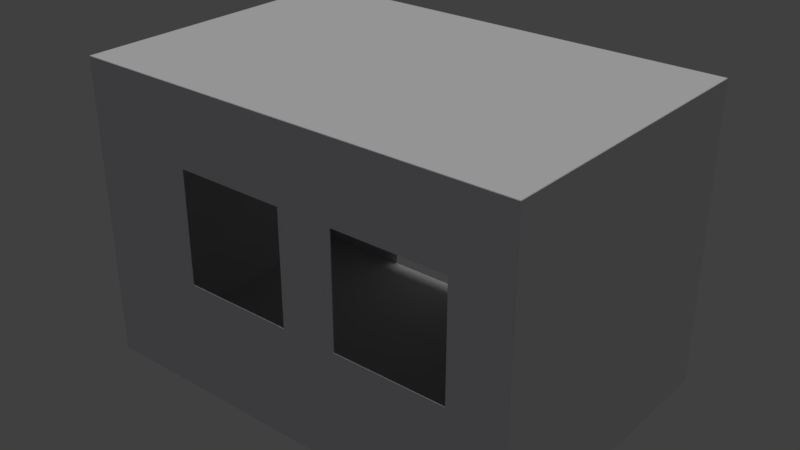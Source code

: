 # Source: LaborBoden-Wand.blend  (saved by Blender 2.77.0; exported with 4.5.12 LTS)
import bpy
from mathutils import Matrix  # noqa: F401  (used for matrix-valued properties, if any)

bpy.ops.wm.read_factory_settings(use_empty=True)
scene = bpy.context.scene
scene.name = 'Scene'

# ---- collections
col_collection_1 = bpy.data.collections.new('Collection 1'); scene.collection.children.link(col_collection_1)

# ---- materials (node trees are filled in below, after node groups)
mat_material = bpy.data.materials.new('Material')
mat_material.alpha_threshold = 0.0
mat_material.use_transparent_shadow = False
mat_material.roughness = 0.5
mat_material_001 = bpy.data.materials.new('Material.001')
mat_material_001.alpha_threshold = 0.0
mat_material_001.use_transparent_shadow = False
mat_material_001.diffuse_color = (0.7501, 0.7471, 0.8, 1.0)
mat_material_001.roughness = 0.5
mat_tiledfloormaterial = bpy.data.materials.new('TiledFloorMaterial')
mat_tiledfloormaterial.alpha_threshold = 0.0
mat_tiledfloormaterial.use_transparent_shadow = False
mat_tiledfloormaterial.roughness = 0.5

# ---- material node trees

# ---- world
world_world = bpy.data.worlds.new('World'); scene.world = world_world
world_world.color = (0.05088, 0.05088, 0.05088)
world_world.use_sun_shadow = False
world_world.sun_shadow_jitter_overblur = 0.0
world_world.cycles.sampling_method = 'MANUAL'

# ---- lights
light_sun = bpy.data.lights.new('Sun', 'SUN')
light_sun.transmission_factor = 0.0
light_sun.angle = 0.1993
light_sun.energy = 1.0
light_sun.shadow_buffer_clip_start = 0.5
light_sun.shadow_soft_size = 0.1
light_sun.shadow_cascade_max_distance = 1000.0

# ---- meshes
me_cube_006 = bpy.data.meshes.new('Cube.006')
me_cube_006.from_pydata([(-1.0, -1.0, -1.0), (-1.0, -1.0, 1.0), (-1.0, 1.0, -1.0), (-1.0, 1.0, 1.0), (1.0, -1.0, -1.0), (1.0, -1.0, 1.0), (1.0, 1.0, -1.0), (1.0, 1.0, 1.0)], [], [(1, 3, 2, 0), (3, 7, 6, 2), (7, 5, 4, 6), (5, 1, 0, 4), (0, 2, 6, 4), (5, 7, 3, 1)])
me_cube_006.use_remesh_preserve_volume = False
me_cube_006.use_remesh_preserve_attributes = False
me_cube_006.use_mirror_vertex_groups = False
me_cube_006.update()
me_cube_005 = bpy.data.meshes.new('Cube.005')
me_cube_005.from_pydata([(-1.0, -1.0, -1.0), (-1.0, -1.0, 1.0), (-1.0, 1.0, -1.0), (-1.0, 1.0, 1.0), (1.0, -1.0, -1.0), (1.0, -1.0, 1.0), (1.0, 1.0, -1.0), (1.0, 1.0, 1.0)], [], [(1, 3, 2, 0), (3, 7, 6, 2), (7, 5, 4, 6), (5, 1, 0, 4), (0, 2, 6, 4), (5, 7, 3, 1)])
_uv = me_cube_005.uv_layers.new(name='UVMap')
_uv.uv.foreach_set('vector', [0.3333, 0.3333, 0.3333, 3.974e-08, 0.6667, 0.0, 0.6667, 0.3333, 3.974e-08, 0.6667, 0.0, 0.3333, 0.3333, 0.3333, 0.3333, 0.6667, 1.291e-07, 0.3333, 0.0, 8.941e-08, 0.3333, 0.0, 0.3333, 0.3333, 0.3333, 0.3333, 0.6667, 0.3333, 0.6667, 0.6667, 0.3333, 0.6667, 1.0, 0.0, 1.0, 0.3333, 0.6667, 0.3333, 0.6667, 2.98e-08, 0.0, 0.6667, 0.3333, 0.6667, 0.3333, 1.0, 4.967e-08, 1.0])
me_cube_005.use_remesh_preserve_volume = False
me_cube_005.use_remesh_preserve_attributes = False
me_cube_005.use_mirror_vertex_groups = False
me_cube_005.update()
me_cube_004 = bpy.data.meshes.new('Cube.004')
me_cube_004.from_pydata([(-1.0, -1.0, -1.0), (-1.0, -1.0, 1.0), (-1.0, 1.0, -1.0), (-1.0, 1.0, 1.0), (1.0, -1.0, -1.0), (1.0, -1.0, 1.0), (1.0, 1.0, -1.0), (1.0, 1.0, 1.0)], [], [(1, 3, 2, 0), (3, 7, 6, 2), (7, 5, 4, 6), (5, 1, 0, 4), (0, 2, 6, 4), (5, 7, 3, 1)])
_uv = me_cube_004.uv_layers.new(name='UVMap')
_uv.uv.foreach_set('vector', [0.3333, 0.3333, 0.3333, 3.974e-08, 0.6667, 0.0, 0.6667, 0.3333, 3.974e-08, 0.6667, 0.0, 0.3333, 0.3333, 0.3333, 0.3333, 0.6667, 1.291e-07, 0.3333, 0.0, 8.941e-08, 0.3333, 0.0, 0.3333, 0.3333, 0.3333, 0.3333, 0.6667, 0.3333, 0.6667, 0.6667, 0.3333, 0.6667, 1.0, 0.0, 1.0, 0.3333, 0.6667, 0.3333, 0.6667, 2.98e-08, 0.0, 0.6667, 0.3333, 0.6667, 0.3333, 1.0, 4.967e-08, 1.0])
me_cube_004.use_remesh_preserve_volume = False
me_cube_004.use_remesh_preserve_attributes = False
me_cube_004.use_mirror_vertex_groups = False
me_cube_004.update()
me_cube_003 = bpy.data.meshes.new('Cube.003')
me_cube_003.from_pydata([(-1.0, -1.0, -1.0), (-1.0, -1.0, 1.0), (-1.0, 1.0, -1.0), (-1.0, 1.0, 1.0), (1.0, -1.0, -1.0), (1.0, -1.0, 1.0), (1.0, 1.0, -1.0), (1.0, 1.0, 1.0), (-1.0, -1.0, -0.6667), (-1.0, -1.0, -0.3333), (-1.0, -1.0, 2.98e-08), (-1.0, -1.0, 0.3333), (-1.0, -1.0, 0.6667), (-1.0, -0.6667, 1.0), (-1.0, -0.3333, 1.0), (-1.0, 2.98e-08, 1.0), (-1.0, 0.3333, 1.0), (-1.0, 0.6667, 1.0), (-1.0, 1.0, 0.6667), (-1.0, 1.0, 0.3333), (-1.0, 1.0, -2.98e-08), (-1.0, 1.0, -0.3333), (-1.0, 1.0, -0.6667), (-1.0, 0.6667, -1.0), (-1.0, 0.3333, -1.0), (-1.0, -2.98e-08, -1.0), (-1.0, -0.3333, -1.0), (-1.0, -0.6667, -1.0), (-0.6667, 1.0, 1.0), (-0.3333, 1.0, 1.0), (2.98e-08, 1.0, 1.0), (0.3333, 1.0, 1.0), (0.6667, 1.0, 1.0), (1.0, 1.0, 0.6667), (1.0, 1.0, 0.3333), (1.0, 1.0, -2.98e-08), (1.0, 1.0, -0.3333), (1.0, 1.0, -0.6667), (0.6667, 1.0, -1.0), (0.3333, 1.0, -1.0), (-2.98e-08, 1.0, -1.0), (-0.3333, 1.0, -1.0), (-0.6667, 1.0, -1.0), (1.0, 0.6667, 1.0), (1.0, 0.3333, 1.0), (1.0, -2.98e-08, 1.0), (1.0, -0.3333, 1.0), (1.0, -0.6667, 1.0), (1.0, -1.0, 0.6667), (1.0, -1.0, 0.3333), (1.0, -1.0, -2.98e-08), (1.0, -1.0, -0.3333), (1.0, -1.0, -0.6667), (1.0, -0.6667, -1.0), (1.0, -0.3333, -1.0), (1.0, 2.98e-08, -1.0), (1.0, 0.3333, -1.0), (1.0, 0.6667, -1.0), (0.6667, -1.0, 1.0), (0.3333, -1.0, 1.0), (-2.98e-08, -1.0, 1.0), (-0.3333, -1.0, 1.0), (-0.5756, -1.0, 1.0), (-0.5756, -1.0, -1.0), (-0.3333, -1.0, -1.0), (2.98e-08, -1.0, -1.0), (0.3333, -1.0, -1.0), (0.6667, -1.0, -1.0), (0.6667, -0.6667, 1.0), (0.3333, -0.6667, 1.0), (-2.98e-08, -0.6667, 1.0), (-0.5756, -0.6667, 1.0), (0.6667, -0.3333, 1.0), (0.3333, -0.3333, 1.0), (-2.98e-08, -0.3333, 1.0), (-0.5756, -0.3333, 1.0), (0.6667, -1.987e-08, 1.0), (0.3333, -9.934e-09, 1.0), (-2.98e-08, 8.882e-16, 1.0), (-0.5756, 1.987e-08, 1.0), (0.6667, 0.3333, 1.0), (0.3333, 0.3333, 1.0), (-2.98e-08, 0.3333, 1.0), (-0.3333, 0.3333, 1.0), (-0.5756, 0.3333, 1.0), (0.6667, 0.6667, 1.0), (0.3333, 0.6667, 1.0), (-2.98e-08, 0.6667, 1.0), (-0.3333, 0.6667, 1.0), (-0.6667, 0.6667, 1.0), (-0.5756, -0.6667, -1.0), (2.98e-08, -0.6667, -1.0), (0.3333, -0.6667, -1.0), (0.6667, -0.6667, -1.0), (-0.5756, -0.3333, -1.0), (2.98e-08, -0.3333, -1.0), (0.3333, -0.3333, -1.0), (0.6667, -0.3333, -1.0), (-0.5756, -1.987e-08, -1.0), (2.98e-08, 8.882e-16, -1.0), (0.3333, 9.934e-09, -1.0), (0.6667, 1.987e-08, -1.0), (-0.5756, 0.3333, -1.0), (-0.3333, 0.3333, -1.0), (2.98e-08, 0.3333, -1.0), (0.3333, 0.3333, -1.0), (0.6667, 0.3333, -1.0), (-0.6667, 0.6667, -1.0), (-0.3333, 0.6667, -1.0), (2.98e-08, 0.6667, -1.0), (0.3333, 0.6667, -1.0), (0.6667, 0.6667, -1.0), (0.6667, -1.0, 0.6667), (0.6667, -1.0, 0.3333), (0.6667, -1.0, -2.98e-08), (0.6667, -1.0, -0.3333), (0.6667, -1.0, -0.6667), (0.3333, -1.0, 0.6667), (0.3333, -1.0, 0.3333), (0.3333, -1.0, -2.98e-08), (0.3333, -1.0, -0.3333), (0.3333, -1.0, -0.6667), (-1.987e-08, -1.0, 0.6667), (-9.934e-09, -1.0, 0.3333), (8.882e-16, -1.0, -2.98e-08), (9.934e-09, -1.0, -0.3333), (1.987e-08, -1.0, -0.6667), (-0.3333, -1.0, 0.6667), (-0.3333, -1.0, 0.3333), (-0.3333, -1.0, -2.98e-08), (-0.3333, -1.0, -0.3333), (-0.3333, -1.0, -0.6667), (-0.5756, -1.0, 0.6667), (-0.5756, -1.0, 0.3333), (-0.5756, -1.0, -2.98e-08), (-0.5756, -1.0, -0.3333), (-0.5756, -1.0, -0.6667), (1.0, 0.6667, 0.6667), (1.0, 0.6667, 0.3333), (1.0, 0.6667, -2.98e-08), (1.0, 0.6667, -0.3333), (1.0, 0.6667, -0.6667), (1.0, 0.3333, 0.6667), (1.0, 0.3333, 0.3333), (1.0, 0.3333, -2.98e-08), (1.0, 0.3333, -0.3333), (1.0, 0.3333, -0.6667), (1.0, -1.987e-08, 0.6667), (1.0, -9.934e-09, 0.3333), (1.0, 8.882e-16, -2.98e-08), (1.0, 9.934e-09, -0.3333), (1.0, 1.987e-08, -0.6667), (1.0, -0.3333, 0.6667), (1.0, -0.3333, 0.3333), (1.0, -0.3333, -2.98e-08), (1.0, -0.3333, -0.3333), (1.0, -0.3333, -0.6667), (1.0, -0.6667, 0.6667), (1.0, -0.6667, 0.3333), (1.0, -0.6667, -2.98e-08), (1.0, -0.6667, -0.3333), (1.0, -0.6667, -0.6667), (-0.6667, 1.0, 0.6667), (-0.6667, 1.0, 0.3333), (-0.6667, 1.0, -2.98e-08), (-0.6667, 1.0, -0.3333), (-0.6667, 1.0, -0.6667), (-0.3333, 1.0, 0.6667), (-0.3333, 1.0, 0.3333), (-0.3333, 1.0, -2.98e-08), (-0.3333, 1.0, -0.3333), (-0.3333, 1.0, -0.6667), (1.987e-08, 1.0, 0.6667), (9.934e-09, 1.0, 0.3333), (-8.882e-16, 1.0, -2.98e-08), (-9.934e-09, 1.0, -0.3333), (-1.987e-08, 1.0, -0.6667), (0.3333, 1.0, 0.6667), (0.3333, 1.0, 0.3333), (0.3333, 1.0, -2.98e-08), (0.3333, 1.0, -0.3333), (0.3333, 1.0, -0.6667), (0.6667, 1.0, 0.6667), (0.6667, 1.0, 0.3333), (0.6667, 1.0, -2.98e-08), (0.6667, 1.0, -0.3333), (0.6667, 1.0, -0.6667), (-1.0, -0.6667, 0.6667), (-1.0, -0.6667, 0.3333), (-1.0, -0.6667, -2.98e-08), (-1.0, -0.6667, -0.3333), (-1.0, -0.6667, -0.6667), (-1.0, -0.3333, 0.6667), (-1.0, -0.3333, 0.3333), (-1.0, -0.3333, -2.98e-08), (-1.0, -0.3333, -0.3333), (-1.0, -0.3333, -0.6667), (-1.0, 1.987e-08, 0.6667), (-1.0, 9.934e-09, 0.3333), (-1.0, -8.882e-16, -2.98e-08), (-1.0, -9.934e-09, -0.3333), (-1.0, -1.987e-08, -0.6667), (-1.0, 0.3333, 0.6667), (-1.0, 0.3333, 0.3333), (-1.0, 0.3333, -2.98e-08), (-1.0, 0.3333, -0.3333), (-1.0, 0.3333, -0.6667), (-1.0, 0.6667, 0.6667), (-1.0, 0.6667, 0.3333), (-1.0, 0.6667, -2.98e-08), (-1.0, 0.6667, -0.3333), (-1.0, 0.6667, -0.6667)], [], [(211, 22, 2, 23), (186, 37, 6, 38), (161, 52, 4, 53), (136, 8, 0, 63), (111, 38, 6, 57), (89, 28, 3, 17), (62, 71, 13, 1), (71, 75, 14, 13), (75, 79, 15, 14), (79, 84, 16, 15), (84, 89, 17, 16), (5, 47, 68, 58), (58, 68, 69, 59), (59, 69, 70, 60), (94, 75, 71, 90), (90, 71, 62, 132, 133, 134, 135, 136, 63), (47, 46, 72, 68), (68, 72, 73, 69), (69, 73, 74, 70), (70, 91, 65, 126, 125, 124, 123, 122, 60), (91, 70, 74, 95), (46, 45, 76, 72), (72, 76, 77, 73), (73, 77, 78, 74), (95, 74, 78, 99), (99, 78, 82, 104), (45, 44, 80, 76), (76, 80, 81, 77), (77, 81, 82, 78), (82, 83, 103, 104), (83, 84, 102, 103), (44, 43, 85, 80), (80, 85, 86, 81), (81, 86, 87, 82), (82, 87, 88, 83), (83, 88, 89, 84), (43, 7, 32, 85), (85, 32, 31, 86), (86, 31, 30, 87), (87, 30, 29, 88), (88, 29, 28, 89), (67, 93, 53, 4), (93, 97, 54, 53), (97, 101, 55, 54), (101, 106, 56, 55), (106, 111, 57, 56), (0, 27, 90, 63), (65, 91, 92, 66), (66, 92, 93, 67), (27, 26, 94, 90), (91, 95, 96, 92), (92, 96, 97, 93), (26, 25, 98, 94), (95, 99, 100, 96), (96, 100, 101, 97), (25, 24, 102, 98), (98, 102, 84, 79), (98, 79, 75, 94), (99, 104, 105, 100), (100, 105, 106, 101), (24, 23, 107, 102), (102, 107, 108, 103), (103, 108, 109, 104), (104, 109, 110, 105), (105, 110, 111, 106), (23, 2, 42, 107), (107, 42, 41, 108), (108, 41, 40, 109), (109, 40, 39, 110), (110, 39, 38, 111), (52, 116, 67, 4), (116, 121, 66, 67), (121, 126, 65, 66), (126, 131, 64, 65), (131, 136, 63, 64), (5, 58, 112, 48), (48, 112, 113, 49), (49, 113, 114, 50), (50, 114, 115, 51), (51, 115, 116, 52), (58, 59, 117, 112), (112, 117, 118, 113), (113, 118, 119, 114), (114, 119, 120, 115), (115, 120, 121, 116), (59, 60, 122, 117), (117, 122, 123, 118), (118, 123, 124, 119), (119, 124, 125, 120), (120, 125, 126, 121), (60, 61, 127, 122), (122, 127, 128, 123), (123, 128, 129, 124), (124, 129, 130, 125), (125, 130, 131, 126), (61, 62, 132, 127), (127, 132, 133, 128), (128, 133, 134, 129), (129, 134, 135, 130), (130, 135, 136, 131), (62, 1, 12, 132), (132, 12, 11, 133), (133, 11, 10, 134), (134, 10, 9, 135), (135, 9, 8, 136), (37, 141, 57, 6), (141, 146, 56, 57), (146, 151, 55, 56), (151, 156, 54, 55), (156, 161, 53, 54), (7, 43, 137, 33), (33, 137, 138, 34), (34, 138, 139, 35), (35, 139, 140, 36), (36, 140, 141, 37), (43, 44, 142, 137), (137, 142, 143, 138), (138, 143, 144, 139), (139, 144, 145, 140), (140, 145, 146, 141), (44, 45, 147, 142), (142, 147, 148, 143), (143, 148, 149, 144), (144, 149, 150, 145), (145, 150, 151, 146), (45, 46, 152, 147), (147, 152, 153, 148), (148, 153, 154, 149), (149, 154, 155, 150), (150, 155, 156, 151), (46, 47, 157, 152), (152, 157, 158, 153), (153, 158, 159, 154), (154, 159, 160, 155), (155, 160, 161, 156), (47, 5, 48, 157), (157, 48, 49, 158), (158, 49, 50, 159), (159, 50, 51, 160), (160, 51, 52, 161), (22, 166, 42, 2), (166, 171, 41, 42), (171, 176, 40, 41), (176, 181, 39, 40), (181, 186, 38, 39), (3, 28, 162, 18), (18, 162, 163, 19), (19, 163, 164, 20), (20, 164, 165, 21), (21, 165, 166, 22), (28, 29, 167, 162), (162, 167, 168, 163), (163, 168, 169, 164), (164, 169, 170, 165), (165, 170, 171, 166), (29, 30, 172, 167), (167, 172, 173, 168), (168, 173, 174, 169), (169, 174, 175, 170), (170, 175, 176, 171), (30, 31, 177, 172), (172, 177, 178, 173), (173, 178, 179, 174), (174, 179, 180, 175), (175, 180, 181, 176), (31, 32, 182, 177), (177, 182, 183, 178), (178, 183, 184, 179), (179, 184, 185, 180), (180, 185, 186, 181), (32, 7, 33, 182), (182, 33, 34, 183), (183, 34, 35, 184), (184, 35, 36, 185), (185, 36, 37, 186), (8, 191, 27, 0), (191, 196, 26, 27), (196, 201, 25, 26), (201, 206, 24, 25), (206, 211, 23, 24), (1, 13, 187, 12), (12, 187, 188, 11), (11, 188, 189, 10), (10, 189, 190, 9), (9, 190, 191, 8), (13, 14, 192, 187), (187, 192, 193, 188), (188, 193, 194, 189), (189, 194, 195, 190), (190, 195, 196, 191), (14, 15, 197, 192), (192, 197, 198, 193), (193, 198, 199, 194), (194, 199, 200, 195), (195, 200, 201, 196), (15, 16, 202, 197), (197, 202, 203, 198), (198, 203, 204, 199), (199, 204, 205, 200), (200, 205, 206, 201), (16, 17, 207, 202), (202, 207, 208, 203), (203, 208, 209, 204), (204, 209, 210, 205), (205, 210, 211, 206), (17, 3, 18, 207), (207, 18, 19, 208), (208, 19, 20, 209), (209, 20, 21, 210), (210, 21, 22, 211)])
_uv = me_cube_003.uv_layers.new(name='UVMap')
_uv.uv.foreach_set('vector', [0.6111, 0.05556, 0.6111, 1.987e-08, 0.6667, 0.0, 0.6667, 0.05556, 0.2778, 0.3889, 0.2778, 0.3333, 0.3333, 0.3333, 0.3333, 0.3889, 0.05556, 0.05556, 3.974e-08, 0.05556, 0.0, 6.954e-08, 0.05556, 3.974e-08, 0.5959, 0.6111, 0.6667, 0.6111, 0.6667, 0.6667, 0.5959, 0.6667, 0.7222, 0.05556, 0.6667, 0.05556, 0.6667, 4.967e-08, 0.7222, 2.98e-08, 0.2778, 0.9444, 0.3333, 0.9444, 0.3333, 1.0, 0.2778, 1.0, 2.98e-08, 0.9293, 0.05556, 0.9293, 0.05556, 1.0, 4.967e-08, 1.0, 0.05556, 0.9293, 0.1111, 0.9293, 0.1111, 1.0, 0.05556, 1.0, 0.1111, 0.9293, 0.1667, 0.9293, 0.1667, 1.0, 0.1111, 1.0, 0.1667, 0.9293, 0.2222, 0.9293, 0.2222, 1.0, 0.1667, 1.0, 0.2222, 0.9293, 0.2778, 0.9444, 0.2778, 1.0, 0.2222, 1.0, 0.0, 0.6667, 0.05556, 0.6667, 0.05556, 0.7222, 1.987e-08, 0.7222, 1.987e-08, 0.7222, 0.05556, 0.7222, 0.05556, 0.7778, 1.987e-08, 0.7778, 1.987e-08, 0.7778, 0.05556, 0.7778, 0.05556, 0.8333, 1.987e-08, 0.8333, 0.7778, 0.3333, 0.7778, 0.6667, 0.7222, 0.6667, 0.7222, 0.3333, 0.7222, 0.3333, 0.7222, 0.6667, 0.6667, 0.6667, 0.6667, 0.6111, 0.6667, 0.5556, 0.6667, 0.5, 0.6667, 0.4444, 0.6667, 0.3889, 0.6667, 0.3333, 0.05556, 0.6667, 0.1111, 0.6667, 0.1111, 0.7222, 0.05556, 0.7222, 0.05556, 0.7222, 0.1111, 0.7222, 0.1111, 0.7778, 0.05556, 0.7778, 0.05556, 0.7778, 0.1111, 0.7778, 0.1111, 0.8333, 0.05556, 0.8333, 0.3889, 0.6667, 0.3889, 1.0, 0.3333, 1.0, 0.3333, 0.9444, 0.3333, 0.8889, 0.3333, 0.8333, 0.3333, 0.7778, 0.3333, 0.7222, 0.3333, 0.6667, 0.3889, 1.0, 0.3889, 0.6667, 0.4444, 0.6667, 0.4444, 1.0, 0.1111, 0.6667, 0.1667, 0.6667, 0.1667, 0.7222, 0.1111, 0.7222, 0.1111, 0.7222, 0.1667, 0.7222, 0.1667, 0.7778, 0.1111, 0.7778, 0.1111, 0.7778, 0.1667, 0.7778, 0.1667, 0.8333, 0.1111, 0.8333, 0.4444, 1.0, 0.4444, 0.6667, 0.5, 0.6667, 0.5, 1.0, 0.5, 1.0, 0.5, 0.6667, 0.5556, 0.6667, 0.5556, 1.0, 0.1667, 0.6667, 0.2222, 0.6667, 0.2222, 0.7222, 0.1667, 0.7222, 0.1667, 0.7222, 0.2222, 0.7222, 0.2222, 0.7778, 0.1667, 0.7778, 0.1667, 0.7778, 0.2222, 0.7778, 0.2222, 0.8333, 0.1667, 0.8333, 0.8889, 0.3333, 0.9444, 0.3333, 0.9444, 0.6667, 0.8889, 0.6667, 0.9444, 0.3333, 0.9848, 0.3333, 0.9848, 0.6667, 0.9444, 0.6667, 0.2222, 0.6667, 0.2778, 0.6667, 0.2778, 0.7222, 0.2222, 0.7222, 0.2222, 0.7222, 0.2778, 0.7222, 0.2778, 0.7778, 0.2222, 0.7778, 0.2222, 0.7778, 0.2778, 0.7778, 0.2778, 0.8333, 0.2222, 0.8333, 0.2222, 0.8333, 0.2778, 0.8333, 0.2778, 0.8889, 0.2222, 0.8889, 0.2222, 0.8889, 0.2778, 0.8889, 0.2778, 0.9444, 0.2222, 0.9293, 0.2778, 0.6667, 0.3333, 0.6667, 0.3333, 0.7222, 0.2778, 0.7222, 0.2778, 0.7222, 0.3333, 0.7222, 0.3333, 0.7778, 0.2778, 0.7778, 0.2778, 0.7778, 0.3333, 0.7778, 0.3333, 0.8333, 0.2778, 0.8333, 0.2778, 0.8333, 0.3333, 0.8333, 0.3333, 0.8889, 0.2778, 0.8889, 0.2778, 0.8889, 0.3333, 0.8889, 0.3333, 0.9444, 0.2778, 0.9444, 1.0, 0.05556, 0.9444, 0.05556, 0.9444, 1.987e-08, 1.0, 0.0, 0.9444, 0.05556, 0.8889, 0.05556, 0.8889, 1.987e-08, 0.9444, 1.987e-08, 0.8889, 0.05556, 0.8333, 0.05556, 0.8333, 1.987e-08, 0.8889, 1.987e-08, 0.8333, 0.05556, 0.7778, 0.05556, 0.7778, 1.987e-08, 0.8333, 1.987e-08, 0.7778, 0.05556, 0.7222, 0.05556, 0.7222, 2.98e-08, 0.7778, 1.987e-08, 1.0, 0.3333, 0.9444, 0.3333, 0.9444, 0.2626, 1.0, 0.2626, 1.0, 0.1667, 0.9444, 0.1667, 0.9444, 0.1111, 1.0, 0.1111, 1.0, 0.1111, 0.9444, 0.1111, 0.9444, 0.05556, 1.0, 0.05556, 0.9444, 0.3333, 0.8889, 0.3333, 0.8889, 0.2626, 0.9444, 0.2626, 0.9444, 0.1667, 0.8889, 0.1667, 0.8889, 0.1111, 0.9444, 0.1111, 0.9444, 0.1111, 0.8889, 0.1111, 0.8889, 0.05556, 0.9444, 0.05556, 0.8889, 0.3333, 0.8333, 0.3333, 0.8333, 0.2626, 0.8889, 0.2626, 0.8889, 0.1667, 0.8333, 0.1667, 0.8333, 0.1111, 0.8889, 0.1111, 0.8889, 0.1111, 0.8333, 0.1111, 0.8333, 0.05556, 0.8889, 0.05556, 0.8333, 0.3333, 0.7778, 0.3333, 0.7778, 0.2626, 0.8333, 0.2626, 0.8333, 0.3333, 0.8889, 0.3333, 0.8889, 0.6667, 0.8333, 0.6667, 0.8333, 0.3333, 0.8333, 0.6667, 0.7778, 0.6667, 0.7778, 0.3333, 0.8333, 0.1667, 0.7778, 0.1667, 0.7778, 0.1111, 0.8333, 0.1111, 0.8333, 0.1111, 0.7778, 0.1111, 0.7778, 0.05556, 0.8333, 0.05556, 0.7778, 0.3333, 0.7222, 0.3333, 0.7222, 0.2778, 0.7778, 0.2626, 0.7778, 0.2626, 0.7222, 0.2778, 0.7222, 0.2222, 0.7778, 0.2222, 0.7778, 0.2222, 0.7222, 0.2222, 0.7222, 0.1667, 0.7778, 0.1667, 0.7778, 0.1667, 0.7222, 0.1667, 0.7222, 0.1111, 0.7778, 0.1111, 0.7778, 0.1111, 0.7222, 0.1111, 0.7222, 0.05556, 0.7778, 0.05556, 0.7222, 0.3333, 0.6667, 0.3333, 0.6667, 0.2778, 0.7222, 0.2778, 0.7222, 0.2778, 0.6667, 0.2778, 0.6667, 0.2222, 0.7222, 0.2222, 0.7222, 0.2222, 0.6667, 0.2222, 0.6667, 0.1667, 0.7222, 0.1667, 0.7222, 0.1667, 0.6667, 0.1667, 0.6667, 0.1111, 0.7222, 0.1111, 0.7222, 0.1111, 0.6667, 0.1111, 0.6667, 0.05556, 0.7222, 0.05556, 0.3333, 0.6111, 0.3889, 0.6111, 0.3889, 0.6667, 0.3333, 0.6667, 0.3889, 0.6111, 0.4444, 0.6111, 0.4444, 0.6667, 0.3889, 0.6667, 0.4444, 0.6111, 0.5, 0.6111, 0.5, 0.6667, 0.4444, 0.6667, 0.5, 0.6111, 0.5556, 0.6111, 0.5556, 0.6667, 0.5, 0.6667, 0.5556, 0.6111, 0.5959, 0.6111, 0.5959, 0.6667, 0.5556, 0.6667, 0.3333, 0.3333, 0.3889, 0.3333, 0.3889, 0.3889, 0.3333, 0.3889, 0.3333, 0.3889, 0.3889, 0.3889, 0.3889, 0.4444, 0.3333, 0.4444, 0.3333, 0.4444, 0.3889, 0.4444, 0.3889, 0.5, 0.3333, 0.5, 0.3333, 0.5, 0.3889, 0.5, 0.3889, 0.5556, 0.3333, 0.5556, 0.3333, 0.5556, 0.3889, 0.5556, 0.3889, 0.6111, 0.3333, 0.6111, 0.3889, 0.3333, 0.4444, 0.3333, 0.4444, 0.3889, 0.3889, 0.3889, 0.3889, 0.3889, 0.4444, 0.3889, 0.4444, 0.4444, 0.3889, 0.4444, 0.3889, 0.4444, 0.4444, 0.4444, 0.4444, 0.5, 0.3889, 0.5, 0.3889, 0.5, 0.4444, 0.5, 0.4444, 0.5556, 0.3889, 0.5556, 0.3889, 0.5556, 0.4444, 0.5556, 0.4444, 0.6111, 0.3889, 0.6111, 0.4444, 0.3333, 0.5, 0.3333, 0.5, 0.3889, 0.4444, 0.3889, 0.4444, 0.3889, 0.5, 0.3889, 0.5, 0.4444, 0.4444, 0.4444, 0.4444, 0.4444, 0.5, 0.4444, 0.5, 0.5, 0.4444, 0.5, 0.4444, 0.5, 0.5, 0.5, 0.5, 0.5556, 0.4444, 0.5556, 0.4444, 0.5556, 0.5, 0.5556, 0.5, 0.6111, 0.4444, 0.6111, 0.5, 0.3333, 0.5556, 0.3333, 0.5556, 0.3889, 0.5, 0.3889, 0.5, 0.3889, 0.5556, 0.3889, 0.5556, 0.4444, 0.5, 0.4444, 0.5, 0.4444, 0.5556, 0.4444, 0.5556, 0.5, 0.5, 0.5, 0.5, 0.5, 0.5556, 0.5, 0.5556, 0.5556, 0.5, 0.5556, 0.5, 0.5556, 0.5556, 0.5556, 0.5556, 0.6111, 0.5, 0.6111, 0.5556, 0.3333, 0.5959, 0.3333, 0.5959, 0.3889, 0.5556, 0.3889, 0.5556, 0.3889, 0.5959, 0.3889, 0.5959, 0.4444, 0.5556, 0.4444, 0.5556, 0.4444, 0.5959, 0.4444, 0.5959, 0.5, 0.5556, 0.5, 0.5556, 0.5, 0.5959, 0.5, 0.5959, 0.5556, 0.5556, 0.5556, 0.5556, 0.5556, 0.5959, 0.5556, 0.5959, 0.6111, 0.5556, 0.6111, 0.5959, 0.3333, 0.6667, 0.3333, 0.6667, 0.3889, 0.5959, 0.3889, 0.5959, 0.3889, 0.6667, 0.3889, 0.6667, 0.4444, 0.5959, 0.4444, 0.5959, 0.4444, 0.6667, 0.4444, 0.6667, 0.5, 0.5959, 0.5, 0.5959, 0.5, 0.6667, 0.5, 0.6667, 0.5556, 0.5959, 0.5556, 0.5959, 0.5556, 0.6667, 0.5556, 0.6667, 0.6111, 0.5959, 0.6111, 0.3333, 0.05556, 0.2778, 0.05556, 0.2778, 3.974e-08, 0.3333, 0.0, 0.2778, 0.05556, 0.2222, 0.05556, 0.2222, 3.974e-08, 0.2778, 3.974e-08, 0.2222, 0.05556, 0.1667, 0.05556, 0.1667, 3.974e-08, 0.2222, 3.974e-08, 0.1667, 0.05556, 0.1111, 0.05556, 0.1111, 3.974e-08, 0.1667, 3.974e-08, 0.1111, 0.05556, 0.05556, 0.05556, 0.05556, 3.974e-08, 0.1111, 3.974e-08, 0.3333, 0.3333, 0.2778, 0.3333, 0.2778, 0.2778, 0.3333, 0.2778, 0.3333, 0.2778, 0.2778, 0.2778, 0.2778, 0.2222, 0.3333, 0.2222, 0.3333, 0.2222, 0.2778, 0.2222, 0.2778, 0.1667, 0.3333, 0.1667, 0.3333, 0.1667, 0.2778, 0.1667, 0.2778, 0.1111, 0.3333, 0.1111, 0.3333, 0.1111, 0.2778, 0.1111, 0.2778, 0.05556, 0.3333, 0.05556, 0.2778, 0.3333, 0.2222, 0.3333, 0.2222, 0.2778, 0.2778, 0.2778, 0.2778, 0.2778, 0.2222, 0.2778, 0.2222, 0.2222, 0.2778, 0.2222, 0.2778, 0.2222, 0.2222, 0.2222, 0.2222, 0.1667, 0.2778, 0.1667, 0.2778, 0.1667, 0.2222, 0.1667, 0.2222, 0.1111, 0.2778, 0.1111, 0.2778, 0.1111, 0.2222, 0.1111, 0.2222, 0.05556, 0.2778, 0.05556, 0.2222, 0.3333, 0.1667, 0.3333, 0.1667, 0.2778, 0.2222, 0.2778, 0.2222, 0.2778, 0.1667, 0.2778, 0.1667, 0.2222, 0.2222, 0.2222, 0.2222, 0.2222, 0.1667, 0.2222, 0.1667, 0.1667, 0.2222, 0.1667, 0.2222, 0.1667, 0.1667, 0.1667, 0.1667, 0.1111, 0.2222, 0.1111, 0.2222, 0.1111, 0.1667, 0.1111, 0.1667, 0.05556, 0.2222, 0.05556, 0.1667, 0.3333, 0.1111, 0.3333, 0.1111, 0.2778, 0.1667, 0.2778, 0.1667, 0.2778, 0.1111, 0.2778, 0.1111, 0.2222, 0.1667, 0.2222, 0.1667, 0.2222, 0.1111, 0.2222, 0.1111, 0.1667, 0.1667, 0.1667, 0.1667, 0.1667, 0.1111, 0.1667, 0.1111, 0.1111, 0.1667, 0.1111, 0.1667, 0.1111, 0.1111, 0.1111, 0.1111, 0.05556, 0.1667, 0.05556, 0.1111, 0.3333, 0.05556, 0.3333, 0.05556, 0.2778, 0.1111, 0.2778, 0.1111, 0.2778, 0.05556, 0.2778, 0.05556, 0.2222, 0.1111, 0.2222, 0.1111, 0.2222, 0.05556, 0.2222, 0.05556, 0.1667, 0.1111, 0.1667, 0.1111, 0.1667, 0.05556, 0.1667, 0.05556, 0.1111, 0.1111, 0.1111, 0.1111, 0.1111, 0.05556, 0.1111, 0.05556, 0.05556, 0.1111, 0.05556, 0.05556, 0.3333, 6.954e-08, 0.3333, 6.954e-08, 0.2778, 0.05556, 0.2778, 0.05556, 0.2778, 6.954e-08, 0.2778, 5.96e-08, 0.2222, 0.05556, 0.2222, 0.05556, 0.2222, 5.96e-08, 0.2222, 3.974e-08, 0.1667, 0.05556, 0.1667, 0.05556, 0.1667, 3.974e-08, 0.1667, 3.974e-08, 0.1111, 0.05556, 0.1111, 0.05556, 0.1111, 3.974e-08, 0.1111, 3.974e-08, 0.05556, 0.05556, 0.05556, 0.2778, 0.6667, 0.2778, 0.6111, 0.3333, 0.6111, 0.3333, 0.6667, 0.2778, 0.6111, 0.2778, 0.5556, 0.3333, 0.5556, 0.3333, 0.6111, 0.2778, 0.5556, 0.2778, 0.5, 0.3333, 0.5, 0.3333, 0.5556, 0.2778, 0.5, 0.2778, 0.4444, 0.3333, 0.4444, 0.3333, 0.5, 0.2778, 0.4444, 0.2778, 0.3889, 0.3333, 0.3889, 0.3333, 0.4444, 3.974e-08, 0.6667, 1.987e-08, 0.6111, 0.05556, 0.6111, 0.05556, 0.6667, 0.05556, 0.6667, 0.05556, 0.6111, 0.1111, 0.6111, 0.1111, 0.6667, 0.1111, 0.6667, 0.1111, 0.6111, 0.1667, 0.6111, 0.1667, 0.6667, 0.1667, 0.6667, 0.1667, 0.6111, 0.2222, 0.6111, 0.2222, 0.6667, 0.2222, 0.6667, 0.2222, 0.6111, 0.2778, 0.6111, 0.2778, 0.6667, 1.987e-08, 0.6111, 1.987e-08, 0.5556, 0.05556, 0.5556, 0.05556, 0.6111, 0.05556, 0.6111, 0.05556, 0.5556, 0.1111, 0.5556, 0.1111, 0.6111, 0.1111, 0.6111, 0.1111, 0.5556, 0.1667, 0.5556, 0.1667, 0.6111, 0.1667, 0.6111, 0.1667, 0.5556, 0.2222, 0.5556, 0.2222, 0.6111, 0.2222, 0.6111, 0.2222, 0.5556, 0.2778, 0.5556, 0.2778, 0.6111, 1.987e-08, 0.5556, 1.987e-08, 0.5, 0.05556, 0.5, 0.05556, 0.5556, 0.05556, 0.5556, 0.05556, 0.5, 0.1111, 0.5, 0.1111, 0.5556, 0.1111, 0.5556, 0.1111, 0.5, 0.1667, 0.5, 0.1667, 0.5556, 0.1667, 0.5556, 0.1667, 0.5, 0.2222, 0.5, 0.2222, 0.5556, 0.2222, 0.5556, 0.2222, 0.5, 0.2778, 0.5, 0.2778, 0.5556, 1.987e-08, 0.5, 1.987e-08, 0.4444, 0.05556, 0.4444, 0.05556, 0.5, 0.05556, 0.5, 0.05556, 0.4444, 0.1111, 0.4444, 0.1111, 0.5, 0.1111, 0.5, 0.1111, 0.4444, 0.1667, 0.4444, 0.1667, 0.5, 0.1667, 0.5, 0.1667, 0.4444, 0.2222, 0.4444, 0.2222, 0.5, 0.2222, 0.5, 0.2222, 0.4444, 0.2778, 0.4444, 0.2778, 0.5, 1.987e-08, 0.4444, 1.987e-08, 0.3889, 0.05556, 0.3889, 0.05556, 0.4444, 0.05556, 0.4444, 0.05556, 0.3889, 0.1111, 0.3889, 0.1111, 0.4444, 0.1111, 0.4444, 0.1111, 0.3889, 0.1667, 0.3889, 0.1667, 0.4444, 0.1667, 0.4444, 0.1667, 0.3889, 0.2222, 0.3889, 0.2222, 0.4444, 0.2222, 0.4444, 0.2222, 0.3889, 0.2778, 0.3889, 0.2778, 0.4444, 1.987e-08, 0.3889, 0.0, 0.3333, 0.05556, 0.3333, 0.05556, 0.3889, 0.05556, 0.3889, 0.05556, 0.3333, 0.1111, 0.3333, 0.1111, 0.3889, 0.1111, 0.3889, 0.1111, 0.3333, 0.1667, 0.3333, 0.1667, 0.3889, 0.1667, 0.3889, 0.1667, 0.3333, 0.2222, 0.3333, 0.2222, 0.3889, 0.2222, 0.3889, 0.2222, 0.3333, 0.2778, 0.3333, 0.2778, 0.3889, 0.6111, 0.3333, 0.6111, 0.2778, 0.6667, 0.2778, 0.6667, 0.3333, 0.6111, 0.2778, 0.6111, 0.2222, 0.6667, 0.2222, 0.6667, 0.2778, 0.6111, 0.2222, 0.6111, 0.1667, 0.6667, 0.1667, 0.6667, 0.2222, 0.6111, 0.1667, 0.6111, 0.1111, 0.6667, 0.1111, 0.6667, 0.1667, 0.6111, 0.1111, 0.6111, 0.05556, 0.6667, 0.05556, 0.6667, 0.1111, 0.3333, 0.3333, 0.3333, 0.2778, 0.3889, 0.2778, 0.3889, 0.3333, 0.3889, 0.3333, 0.3889, 0.2778, 0.4444, 0.2778, 0.4444, 0.3333, 0.4444, 0.3333, 0.4444, 0.2778, 0.5, 0.2778, 0.5, 0.3333, 0.5, 0.3333, 0.5, 0.2778, 0.5556, 0.2778, 0.5556, 0.3333, 0.5556, 0.3333, 0.5556, 0.2778, 0.6111, 0.2778, 0.6111, 0.3333, 0.3333, 0.2778, 0.3333, 0.2222, 0.3889, 0.2222, 0.3889, 0.2778, 0.3889, 0.2778, 0.3889, 0.2222, 0.4444, 0.2222, 0.4444, 0.2778, 0.4444, 0.2778, 0.4444, 0.2222, 0.5, 0.2222, 0.5, 0.2778, 0.5, 0.2778, 0.5, 0.2222, 0.5556, 0.2222, 0.5556, 0.2778, 0.5556, 0.2778, 0.5556, 0.2222, 0.6111, 0.2222, 0.6111, 0.2778, 0.3333, 0.2222, 0.3333, 0.1667, 0.3889, 0.1667, 0.3889, 0.2222, 0.3889, 0.2222, 0.3889, 0.1667, 0.4444, 0.1667, 0.4444, 0.2222, 0.4444, 0.2222, 0.4444, 0.1667, 0.5, 0.1667, 0.5, 0.2222, 0.5, 0.2222, 0.5, 0.1667, 0.5556, 0.1667, 0.5556, 0.2222, 0.5556, 0.2222, 0.5556, 0.1667, 0.6111, 0.1667, 0.6111, 0.2222, 0.3333, 0.1667, 0.3333, 0.1111, 0.3889, 0.1111, 0.3889, 0.1667, 0.3889, 0.1667, 0.3889, 0.1111, 0.4444, 0.1111, 0.4444, 0.1667, 0.4444, 0.1667, 0.4444, 0.1111, 0.5, 0.1111, 0.5, 0.1667, 0.5, 0.1667, 0.5, 0.1111, 0.5556, 0.1111, 0.5556, 0.1667, 0.5556, 0.1667, 0.5556, 0.1111, 0.6111, 0.1111, 0.6111, 0.1667, 0.3333, 0.1111, 0.3333, 0.05556, 0.3889, 0.05556, 0.3889, 0.1111, 0.3889, 0.1111, 0.3889, 0.05556, 0.4444, 0.05556, 0.4444, 0.1111, 0.4444, 0.1111, 0.4444, 0.05556, 0.5, 0.05556, 0.5, 0.1111, 0.5, 0.1111, 0.5, 0.05556, 0.5556, 0.05556, 0.5556, 0.1111, 0.5556, 0.1111, 0.5556, 0.05556, 0.6111, 0.05556, 0.6111, 0.1111, 0.3333, 0.05556, 0.3333, 3.974e-08, 0.3889, 1.987e-08, 0.3889, 0.05556, 0.3889, 0.05556, 0.3889, 1.987e-08, 0.4444, 1.987e-08, 0.4444, 0.05556, 0.4444, 0.05556, 0.4444, 1.987e-08, 0.5, 1.987e-08, 0.5, 0.05556, 0.5, 0.05556, 0.5, 1.987e-08, 0.5556, 1.987e-08, 0.5556, 0.05556, 0.5556, 0.05556, 0.5556, 1.987e-08, 0.6111, 1.987e-08, 0.6111, 0.05556])
me_cube_003.materials.append(mat_material)
me_cube_003.use_remesh_preserve_volume = False
me_cube_003.use_remesh_preserve_attributes = False
me_cube_003.use_mirror_vertex_groups = False
me_cube_003.update()
me_cube_002 = bpy.data.meshes.new('Cube.002')
me_cube_002.from_pydata([(-1.0, -1.0, -1.0), (-1.0, -1.0, 1.0), (-1.0, 1.0, -1.0), (-1.0, 1.0, 1.0), (1.0, -1.0, -1.0), (1.0, -1.0, 1.0), (1.0, 1.0, -1.0), (1.0, 1.0, 1.0), (-1.0, -1.0, -0.5), (-1.0, -1.0, 0.0), (-1.0, -1.0, 0.5), (-1.0, -0.5, 1.0), (-1.0, 0.0, 1.0), (-1.0, 0.5, 1.0), (-1.0, 1.0, 0.5), (-1.0, 1.0, 0.0), (-1.0, 1.0, -0.5), (-1.0, 0.5, -1.0), (-1.0, 0.0, -1.0), (-1.0, -0.5, -1.0), (-0.5, 1.0, 1.0), (0.0, 1.0, 1.0), (0.5, 1.0, 1.0), (1.0, 1.0, 0.5), (1.0, 1.0, 0.0), (1.0, 1.0, -0.5), (0.5, 1.0, -1.0), (0.0, 1.0, -1.0), (-0.5, 1.0, -1.0), (1.0, 0.5, 1.0), (1.0, 0.0, 1.0), (1.0, -0.5, 1.0), (1.0, -1.0, 0.5), (1.0, -1.0, 0.0), (1.0, -1.0, -0.5), (1.0, -0.5, -1.0), (1.0, 0.0, -1.0), (1.0, 0.5, -1.0), (0.5, -1.0, 1.0), (0.0, -1.0, 1.0), (-0.5, -1.0, 1.0), (-0.5, -1.0, -1.0), (0.0, -1.0, -1.0), (0.5, -1.0, -1.0), (0.5, -0.5, 1.0), (0.0, -0.5, 1.0), (-0.5, -0.5, 1.0), (0.0, 0.0, 1.0), (-0.5, 0.0, 1.0), (0.5, 0.5, 1.0), (0.0, 0.5, 1.0), (-0.5, 0.5, 1.0), (-0.5, -0.5, -1.0), (0.0, -0.5, -1.0), (0.5, -0.5, -1.0), (-0.5, 0.0, -1.0), (0.0, 0.0, -1.0), (-0.5, 0.5, -1.0), (0.0, 0.5, -1.0), (0.5, 0.5, -1.0), (0.5, -1.0, 0.5), (0.5, -1.0, 0.0), (0.5, -1.0, -0.5), (0.0, -1.0, 0.5), (0.0, -1.0, 0.0), (0.0, -1.0, -0.5), (-0.5, -1.0, 0.5), (-0.5, -1.0, 0.0), (-0.5, -1.0, -0.5), (1.0, 0.5, 0.5), (1.0, 0.5, 0.0), (1.0, 0.5, -0.5), (1.0, 0.0, 0.5), (1.0, 0.0, 0.0), (1.0, 0.0, -0.5), (1.0, -0.5, 0.5), (1.0, -0.5, 0.0), (1.0, -0.5, -0.5), (-0.5, 1.0, 0.5), (-0.5, 1.0, 0.0), (-0.5, 1.0, -0.5), (0.0, 1.0, 0.5), (0.0, 1.0, 0.0), (0.0, 1.0, -0.5), (0.5, 1.0, 0.5), (0.5, 1.0, 0.0), (0.5, 1.0, -0.5), (-1.0, -0.5, 0.5), (-1.0, -0.5, 0.0), (-1.0, -0.5, -0.5), (-1.0, 0.0, 0.5), (-1.0, 0.0, 0.0), (-1.0, 0.0, -0.5), (-1.0, 0.5, 0.5), (-1.0, 0.5, 0.0), (-1.0, 0.5, -0.5), (-1.0, -1.0, 0.75), (-1.0, 0.75, 1.0), (-1.0, 1.0, -0.75), (-1.0, -0.75, -1.0), (0.75, 1.0, 1.0), (1.0, 1.0, -0.75), (-0.75, 1.0, -1.0), (1.0, -0.75, 1.0), (1.0, -1.0, -0.75), (1.0, 0.75, -1.0), (-0.75, -1.0, 1.0), (0.75, -1.0, -1.0), (-1.0, -1.0, -0.75), (-1.0, -1.0, -0.25), (-1.0, -1.0, 0.25), (-1.0, -0.75, 1.0), (-1.0, -0.25, 1.0), (-1.0, 0.25, 1.0), (-1.0, 1.0, 0.75), (-1.0, 1.0, 0.25), (-1.0, 1.0, -0.25), (-1.0, 0.75, -1.0), (-1.0, 0.25, -1.0), (-1.0, -0.25, -1.0), (-0.75, 1.0, 1.0), (-0.25, 1.0, 1.0), (0.25, 1.0, 1.0), (1.0, 1.0, 0.75), (1.0, 1.0, 0.25), (1.0, 1.0, -0.25), (0.75, 1.0, -1.0), (0.25, 1.0, -1.0), (-0.25, 1.0, -1.0), (1.0, 0.75, 1.0), (1.0, 0.25, 1.0), (1.0, -0.25, 1.0), (1.0, -1.0, 0.75), (1.0, -1.0, 0.25), (1.0, -1.0, -0.25), (1.0, -0.75, -1.0), (1.0, -0.25, -1.0), (1.0, 0.25, -1.0), (0.75, -1.0, 1.0), (0.25, -1.0, 1.0), (-0.25, -1.0, 1.0), (-0.75, -1.0, -1.0), (-0.25, -1.0, -1.0), (0.25, -1.0, -1.0), (-0.75, -0.5, 1.0), (0.75, -0.5, 1.0), (0.25, -0.5, 1.0), (-0.25, -0.5, 1.0), (-0.75, 0.0, 1.0), (0.75, 0.0, 1.0), (0.25, 0.0, 1.0), (-0.75, 0.5, 1.0), (0.75, 0.5, 1.0), (0.25, 0.5, 1.0), (-0.25, 0.5, 1.0), (0.5, -0.75, 1.0), (0.0, -0.75, 1.0), (-0.5, -0.75, 1.0), (0.5, -0.25, 1.0), (0.0, -0.25, 1.0), (-0.5, -0.25, 1.0), (0.0, 0.25, 1.0), (-0.5, 0.25, 1.0), (0.5, 0.75, 1.0), (0.0, 0.75, 1.0), (-0.5, 0.75, 1.0), (0.75, -0.5, -1.0), (-0.75, -0.5, -1.0), (-0.25, -0.5, -1.0), (0.25, -0.5, -1.0), (0.75, 0.0, -1.0), (-0.75, 0.0, -1.0), (0.25, 0.0, -1.0), (0.75, 0.5, -1.0), (-0.75, 0.5, -1.0), (-0.25, 0.5, -1.0), (0.25, 0.5, -1.0), (-0.5, -0.75, -1.0), (0.0, -0.75, -1.0), (0.5, -0.75, -1.0), (-0.5, -0.25, -1.0), (0.0, -0.25, -1.0), (0.5, -0.25, -1.0), (-0.5, 0.25, -1.0), (0.0, 0.25, -1.0), (-0.5, 0.75, -1.0), (0.0, 0.75, -1.0), (0.5, 0.75, -1.0), (0.5, -1.0, -0.75), (0.5, -1.0, 0.75), (0.5, -1.0, 0.25), (0.5, -1.0, -0.25), (0.0, -1.0, -0.75), (0.0, -1.0, 0.75), (0.0, -1.0, 0.25), (0.0, -1.0, -0.25), (-0.5, -1.0, -0.75), (-0.5, -1.0, 0.75), (-0.5, -1.0, 0.25), (-0.5, -1.0, -0.25), (0.75, -1.0, 0.5), (0.75, -1.0, 0.0), (0.75, -1.0, -0.5), (0.25, -1.0, 0.5), (0.25, -1.0, 0.0), (0.25, -1.0, -0.5), (-0.25, -1.0, 0.5), (-0.25, -1.0, 0.0), (-0.25, -1.0, -0.5), (-0.75, -1.0, 0.5), (-0.75, -1.0, 0.0), (-0.75, -1.0, -0.5), (1.0, 0.5, -0.75), (1.0, 0.5, 0.75), (1.0, 0.5, 0.25), (1.0, 0.5, -0.25), (1.0, 0.0, -0.75), (1.0, 0.0, 0.75), (1.0, 0.0, 0.25), (1.0, 0.0, -0.25), (1.0, -0.5, -0.75), (1.0, -0.5, 0.75), (1.0, -0.5, 0.25), (1.0, -0.5, -0.25), (1.0, 0.75, 0.5), (1.0, 0.75, 0.0), (1.0, 0.75, -0.5), (1.0, 0.25, 0.5), (1.0, 0.25, 0.0), (1.0, 0.25, -0.5), (1.0, -0.25, 0.5), (1.0, -0.25, 0.0), (1.0, -0.25, -0.5), (1.0, -0.75, 0.5), (1.0, -0.75, 0.0), (1.0, -0.75, -0.5), (-0.5, 1.0, -0.75), (-0.5, 1.0, 0.75), (-0.5, 1.0, 0.25), (-0.5, 1.0, -0.25), (0.0, 1.0, -0.75), (0.0, 1.0, 0.75), (0.0, 1.0, 0.25), (0.0, 1.0, -0.25), (0.5, 1.0, -0.75), (0.5, 1.0, 0.75), (0.5, 1.0, 0.25), (0.5, 1.0, -0.25), (-0.75, 1.0, 0.5), (-0.75, 1.0, 0.0), (-0.75, 1.0, -0.5), (-0.25, 1.0, 0.5), (-0.25, 1.0, 0.0), (-0.25, 1.0, -0.5), (0.25, 1.0, 0.5), (0.25, 1.0, 0.0), (0.25, 1.0, -0.5), (0.75, 1.0, 0.5), (0.75, 1.0, 0.0), (0.75, 1.0, -0.5), (-1.0, -0.5, -0.75), (-1.0, -0.5, 0.75), (-1.0, -0.5, 0.25), (-1.0, -0.5, -0.25), (-1.0, 0.0, -0.75), (-1.0, 0.0, 0.75), (-1.0, 0.0, 0.25), (-1.0, 0.0, -0.25), (-1.0, 0.5, -0.75), (-1.0, 0.5, 0.75), (-1.0, 0.5, 0.25), (-1.0, 0.5, -0.25), (-1.0, -0.75, 0.5), (-1.0, -0.75, 0.0), (-1.0, -0.75, -0.5), (-1.0, -0.25, 0.5), (-1.0, -0.25, 0.0), (-1.0, -0.25, -0.5), (-1.0, 0.25, 0.5), (-1.0, 0.25, 0.0), (-1.0, 0.25, -0.5), (-1.0, 0.75, 0.5), (-1.0, 0.75, 0.0), (-1.0, 0.75, -0.5), (-1.0, 0.75, -0.25), (-1.0, 0.75, 0.25), (-1.0, 0.75, 0.75), (-1.0, 0.25, -0.25), (-1.0, 0.25, 0.25), (-1.0, 0.25, 0.75), (-1.0, -0.25, -0.25), (-1.0, -0.25, 0.25), (-1.0, -0.25, 0.75), (-1.0, -0.75, -0.25), (-1.0, -0.75, 0.25), (-1.0, -0.75, 0.75), (-1.0, 0.25, -0.75), (-1.0, -0.25, -0.75), (-1.0, -0.75, -0.75), (0.75, 1.0, -0.25), (0.75, 1.0, 0.25), (0.75, 1.0, 0.75), (0.25, 1.0, -0.25), (0.25, 1.0, 0.25), (0.25, 1.0, 0.75), (-0.25, 1.0, -0.25), (-0.25, 1.0, 0.25), (-0.25, 1.0, 0.75), (-0.75, 1.0, -0.25), (-0.75, 1.0, 0.25), (-0.75, 1.0, 0.75), (0.25, 1.0, -0.75), (-0.25, 1.0, -0.75), (-0.75, 1.0, -0.75), (1.0, -0.75, -0.25), (1.0, -0.75, 0.25), (1.0, -0.75, 0.75), (1.0, -0.25, -0.25), (1.0, -0.25, 0.25), (1.0, -0.25, 0.75), (1.0, 0.25, -0.25), (1.0, 0.25, 0.25), (1.0, 0.25, 0.75), (1.0, 0.75, -0.25), (1.0, 0.75, 0.25), (1.0, 0.75, 0.75), (1.0, -0.25, -0.75), (1.0, 0.25, -0.75), (1.0, 0.75, -0.75), (-0.75, -1.0, -0.25), (-0.75, -1.0, 0.25), (-0.75, -1.0, 0.75), (-0.25, -1.0, -0.25), (-0.25, -1.0, 0.25), (-0.25, -1.0, 0.75), (0.25, -1.0, -0.25), (0.25, -1.0, 0.25), (0.25, -1.0, 0.75), (0.75, -1.0, -0.25), (0.75, -1.0, 0.25), (0.75, -1.0, 0.75), (-0.25, -1.0, -0.75), (0.25, -1.0, -0.75), (0.75, -1.0, -0.75), (0.25, 0.75, -1.0), (-0.25, 0.75, -1.0), (-0.75, 0.75, -1.0), (0.25, 0.25, -1.0), (-0.75, 0.25, -1.0), (0.25, -0.25, -1.0), (-0.25, -0.25, -1.0), (-0.75, -0.25, -1.0), (0.25, -0.75, -1.0), (-0.25, -0.75, -1.0), (-0.75, -0.75, -1.0), (0.75, 0.25, -1.0), (0.75, -0.25, -1.0), (0.75, -0.75, -1.0), (-0.25, 0.75, 1.0), (0.25, 0.75, 1.0), (0.75, 0.75, 1.0), (0.25, 0.25, 1.0), (0.75, 0.25, 1.0), (-0.25, -0.25, 1.0), (0.25, -0.25, 1.0), (0.75, -0.25, 1.0), (-0.25, -0.75, 1.0), (0.25, -0.75, 1.0), (0.75, -0.75, 1.0), (-0.75, 0.25, 1.0), (-0.75, -0.25, 1.0), (-0.75, -0.75, 1.0), (-0.75, 0.75, 1.0), (0.75, 0.75, -1.0), (-0.75, -1.0, -0.75), (1.0, -0.75, -0.75), (0.75, 1.0, -0.75), (-1.0, 0.75, -0.75)], [], [(377, 98, 2, 117), (376, 101, 6, 126), (375, 104, 4, 135), (374, 108, 0, 141), (373, 126, 6, 105), (372, 120, 3, 97), (371, 144, 11, 111), (370, 148, 12, 112), (369, 151, 13, 113), (368, 145, 44, 155), (367, 146, 45, 156), (366, 147, 46, 157), (364, 150, 47, 159), (175, 58, 50, 154), (361, 153, 50, 161), (58, 184, 161, 50), (360, 100, 22, 163), (359, 122, 21, 164), (358, 121, 20, 165), (357, 166, 35, 135), (356, 170, 36, 136), (355, 173, 37, 137), (354, 167, 52, 177), (353, 168, 53, 178), (352, 169, 54, 179), (351, 171, 55, 180), (152, 49, 59, 173), (348, 174, 57, 183), (152, 173, 355, 362), (346, 102, 28, 185), (345, 128, 27, 186), (344, 127, 26, 187), (343, 188, 43, 107), (342, 192, 42, 143), (341, 196, 41, 142), (340, 189, 60, 200), (339, 190, 61, 201), (338, 191, 62, 202), (337, 193, 63, 203), (336, 194, 64, 204), (335, 195, 65, 205), (334, 197, 66, 206), (333, 198, 67, 207), (332, 199, 68, 208), (331, 96, 10, 209), (330, 110, 9, 210), (329, 109, 8, 211), (328, 212, 37, 105), (327, 216, 36, 137), (326, 220, 35, 136), (325, 213, 69, 224), (324, 214, 70, 225), (323, 215, 71, 226), (322, 217, 72, 227), (321, 218, 73, 228), (320, 219, 74, 229), (319, 221, 75, 230), (318, 222, 76, 231), (317, 223, 77, 232), (316, 132, 32, 233), (315, 133, 33, 234), (314, 134, 34, 235), (313, 236, 28, 102), (312, 240, 27, 128), (311, 244, 26, 127), (310, 237, 78, 248), (309, 238, 79, 249), (308, 239, 80, 250), (307, 241, 81, 251), (306, 242, 82, 252), (305, 243, 83, 253), (304, 245, 84, 254), (303, 246, 85, 255), (302, 247, 86, 256), (301, 123, 23, 257), (300, 124, 24, 258), (299, 125, 25, 259), (298, 260, 19, 99), (297, 264, 18, 119), (296, 268, 17, 118), (295, 261, 87, 272), (294, 262, 88, 273), (293, 263, 89, 274), (292, 265, 90, 275), (291, 266, 91, 276), (290, 267, 92, 277), (289, 269, 93, 278), (288, 270, 94, 279), (287, 271, 95, 280), (286, 114, 14, 281), (285, 115, 15, 282), (284, 116, 16, 283), (271, 284, 283, 95), (94, 282, 284, 271), (282, 15, 116, 284), (270, 285, 282, 94), (93, 281, 285, 270), (281, 14, 115, 285), (269, 286, 281, 93), (13, 97, 286, 269), (97, 3, 114, 286), (267, 287, 280, 92), (91, 279, 287, 267), (279, 94, 271, 287), (266, 288, 279, 91), (90, 278, 288, 266), (278, 93, 270, 288), (265, 289, 278, 90), (12, 113, 289, 265), (113, 13, 269, 289), (263, 290, 277, 89), (88, 276, 290, 263), (276, 91, 267, 290), (262, 291, 276, 88), (87, 275, 291, 262), (275, 90, 266, 291), (261, 292, 275, 87), (11, 112, 292, 261), (112, 12, 265, 292), (109, 293, 274, 8), (9, 273, 293, 109), (273, 88, 263, 293), (110, 294, 273, 9), (10, 272, 294, 110), (272, 87, 262, 294), (96, 295, 272, 10), (1, 111, 295, 96), (111, 11, 261, 295), (264, 296, 118, 18), (92, 280, 296, 264), (280, 95, 268, 296), (260, 297, 119, 19), (89, 277, 297, 260), (277, 92, 264, 297), (108, 298, 99, 0), (8, 274, 298, 108), (274, 89, 260, 298), (247, 299, 259, 86), (85, 258, 299, 247), (258, 24, 125, 299), (246, 300, 258, 85), (84, 257, 300, 246), (257, 23, 124, 300), (245, 301, 257, 84), (22, 100, 301, 245), (100, 7, 123, 301), (243, 302, 256, 83), (82, 255, 302, 243), (255, 85, 247, 302), (242, 303, 255, 82), (81, 254, 303, 242), (254, 84, 246, 303), (241, 304, 254, 81), (21, 122, 304, 241), (122, 22, 245, 304), (239, 305, 253, 80), (79, 252, 305, 239), (252, 82, 243, 305), (238, 306, 252, 79), (78, 251, 306, 238), (251, 81, 242, 306), (237, 307, 251, 78), (20, 121, 307, 237), (121, 21, 241, 307), (116, 308, 250, 16), (15, 249, 308, 116), (249, 79, 239, 308), (115, 309, 249, 15), (14, 248, 309, 115), (248, 78, 238, 309), (114, 310, 248, 14), (3, 120, 310, 114), (120, 20, 237, 310), (240, 311, 127, 27), (83, 256, 311, 240), (256, 86, 244, 311), (236, 312, 128, 28), (80, 253, 312, 236), (253, 83, 240, 312), (98, 313, 102, 2), (16, 250, 313, 98), (250, 80, 236, 313), (223, 314, 235, 77), (76, 234, 314, 223), (234, 33, 134, 314), (222, 315, 234, 76), (75, 233, 315, 222), (233, 32, 133, 315), (221, 316, 233, 75), (31, 103, 316, 221), (103, 5, 132, 316), (219, 317, 232, 74), (73, 231, 317, 219), (231, 76, 223, 317), (218, 318, 231, 73), (72, 230, 318, 218), (230, 75, 222, 318), (217, 319, 230, 72), (30, 131, 319, 217), (131, 31, 221, 319), (215, 320, 229, 71), (70, 228, 320, 215), (228, 73, 219, 320), (214, 321, 228, 70), (69, 227, 321, 214), (227, 72, 218, 321), (213, 322, 227, 69), (29, 130, 322, 213), (130, 30, 217, 322), (125, 323, 226, 25), (24, 225, 323, 125), (225, 70, 215, 323), (124, 324, 225, 24), (23, 224, 324, 124), (224, 69, 214, 324), (123, 325, 224, 23), (7, 129, 325, 123), (129, 29, 213, 325), (216, 326, 136, 36), (74, 232, 326, 216), (232, 77, 220, 326), (212, 327, 137, 37), (71, 229, 327, 212), (229, 74, 216, 327), (101, 328, 105, 6), (25, 226, 328, 101), (226, 71, 212, 328), (199, 329, 211, 68), (67, 210, 329, 199), (210, 9, 109, 329), (198, 330, 210, 67), (66, 209, 330, 198), (209, 10, 110, 330), (197, 331, 209, 66), (40, 106, 331, 197), (106, 1, 96, 331), (195, 332, 208, 65), (64, 207, 332, 195), (207, 67, 199, 332), (194, 333, 207, 64), (63, 206, 333, 194), (206, 66, 198, 333), (193, 334, 206, 63), (39, 140, 334, 193), (140, 40, 197, 334), (191, 335, 205, 62), (61, 204, 335, 191), (204, 64, 195, 335), (190, 336, 204, 61), (60, 203, 336, 190), (203, 63, 194, 336), (189, 337, 203, 60), (38, 139, 337, 189), (139, 39, 193, 337), (134, 338, 202, 34), (33, 201, 338, 134), (201, 61, 191, 338), (133, 339, 201, 33), (32, 200, 339, 133), (200, 60, 190, 339), (132, 340, 200, 32), (5, 138, 340, 132), (138, 38, 189, 340), (192, 341, 142, 42), (65, 208, 341, 192), (208, 68, 196, 341), (188, 342, 143, 43), (62, 205, 342, 188), (205, 65, 192, 342), (104, 343, 107, 4), (34, 202, 343, 104), (202, 62, 188, 343), (176, 344, 187, 59), (58, 186, 344, 176), (186, 27, 127, 344), (175, 345, 186, 58), (57, 185, 345, 175), (185, 28, 128, 345), (174, 346, 185, 57), (17, 117, 346, 174), (117, 2, 102, 346), (362, 355, 170, 149), (56, 184, 347, 172), (184, 58, 176, 347), (160, 180, 55, 48), (48, 55, 183, 162), (162, 183, 57, 51), (171, 348, 183, 55), (18, 118, 348, 171), (118, 17, 174, 348), (169, 349, 182, 54), (53, 181, 349, 169), (181, 56, 172, 349), (168, 350, 181, 53), (52, 180, 350, 168), (175, 154, 51, 57), (167, 351, 180, 52), (19, 119, 351, 167), (119, 18, 171, 351), (143, 352, 179, 43), (42, 178, 352, 143), (178, 53, 169, 352), (142, 353, 178, 42), (41, 177, 353, 142), (177, 52, 168, 353), (141, 354, 177, 41), (0, 99, 354, 141), (99, 19, 167, 354), (170, 355, 137, 36), (149, 170, 356, 365), (365, 356, 182, 158), (166, 356, 136, 35), (54, 182, 356, 166), (158, 182, 349, 364), (107, 357, 135, 4), (43, 179, 357, 107), (179, 54, 166, 357), (154, 358, 165, 51), (50, 164, 358, 154), (164, 21, 121, 358), (153, 359, 164, 50), (49, 163, 359, 153), (163, 22, 122, 359), (152, 360, 163, 49), (29, 129, 360, 152), (129, 7, 100, 360), (47, 161, 184, 56), (159, 47, 56, 181), (180, 160, 363, 350), (150, 361, 161, 47), (150, 364, 349, 172), (150, 172, 347, 361), (347, 176, 153, 361), (30, 130, 362, 149), (130, 29, 152, 362), (147, 363, 160, 46), (45, 159, 363, 147), (350, 363, 159, 181), (146, 364, 159, 45), (44, 158, 364, 146), (49, 153, 176, 59), (145, 365, 158, 44), (31, 131, 365, 145), (131, 30, 149, 365), (140, 366, 157, 40), (39, 156, 366, 140), (156, 45, 147, 366), (139, 367, 156, 39), (38, 155, 367, 139), (155, 44, 146, 367), (138, 368, 155, 38), (5, 103, 368, 138), (103, 31, 145, 368), (148, 369, 113, 12), (48, 162, 369, 148), (162, 51, 151, 369), (144, 370, 112, 11), (46, 160, 370, 144), (160, 48, 148, 370), (106, 371, 111, 1), (40, 157, 371, 106), (157, 46, 144, 371), (151, 372, 97, 13), (51, 165, 372, 151), (165, 20, 120, 372), (173, 373, 105, 37), (59, 187, 373, 173), (187, 26, 126, 373), (196, 374, 141, 41), (68, 211, 374, 196), (211, 8, 108, 374), (220, 375, 135, 35), (77, 235, 375, 220), (235, 34, 104, 375), (244, 376, 126, 26), (86, 259, 376, 244), (259, 25, 101, 376), (268, 377, 117, 17), (95, 283, 377, 268), (283, 16, 98, 377)])
_uv = me_cube_002.uv_layers.new(name='UVMap')
_uv.uv.foreach_set('vector', [0.625, 0.375, 0.625, 0.3333, 0.6667, 0.3333, 0.6667, 0.375, 0.2917, 0.04167, 0.2917, 1.987e-08, 0.3333, 0.0, 0.3333, 0.04167, 0.04167, 0.375, 3.974e-08, 0.375, 1.987e-08, 0.3333, 0.04167, 0.3333, 0.625, 0.2917, 0.6667, 0.2917, 0.6667, 0.3333, 0.625, 0.3333, 0.7083, 0.04167, 0.6667, 0.04167, 0.6667, 4.967e-08, 0.7083, 4.967e-08, 0.2917, 0.9583, 0.3333, 0.9583, 0.3333, 1.0, 0.2917, 1.0, 0.04167, 0.9583, 0.08333, 0.9583, 0.08333, 1.0, 0.04167, 1.0, 0.125, 0.9583, 0.1667, 0.9583, 0.1667, 1.0, 0.125, 1.0, 0.2083, 0.9583, 0.25, 0.9583, 0.25, 1.0, 0.2083, 1.0, 0.04167, 0.7083, 0.08333, 0.7083, 0.08333, 0.75, 0.04167, 0.75, 0.04167, 0.7917, 0.08333, 0.7917, 0.08333, 0.8333, 0.04167, 0.8333, 0.04167, 0.875, 0.08333, 0.875, 0.08333, 0.9167, 0.04167, 0.9167, 0.125, 0.7917, 0.1667, 0.7917, 0.1667, 0.8333, 0.125, 0.8333, 0.7917, 1.0, 0.75, 1.0, 0.75, 0.6667, 0.7917, 0.6667, 0.2083, 0.7917, 0.25, 0.7917, 0.25, 0.8333, 0.2083, 0.8333, 0.9167, 0.6667, 0.875, 0.6667, 0.875, 0.3333, 0.9167, 0.3333, 0.2917, 0.7083, 0.3333, 0.7083, 0.3333, 0.75, 0.2917, 0.75, 0.2917, 0.7917, 0.3333, 0.7917, 0.3333, 0.8333, 0.2917, 0.8333, 0.2917, 0.875, 0.3333, 0.875, 0.3333, 0.9167, 0.2917, 0.9167, 0.9583, 0.04167, 0.9167, 0.04167, 0.9167, 1.987e-08, 0.9583, 1.987e-08, 0.875, 0.04167, 0.8333, 0.04167, 0.8333, 1.987e-08, 0.875, 1.987e-08, 0.7917, 0.04167, 0.75, 0.04167, 0.75, 2.98e-08, 0.7917, 1.987e-08, 0.9583, 0.2917, 0.9167, 0.2917, 0.9167, 0.25, 0.9583, 0.25, 0.9583, 0.2083, 0.9167, 0.2083, 0.9167, 0.1667, 0.9583, 0.1667, 0.9583, 0.125, 0.9167, 0.125, 0.9167, 0.08333, 0.9583, 0.08333, 0.875, 0.2917, 0.8333, 0.2917, 0.8333, 0.25, 0.875, 0.25, 0.5833, 0.6667, 0.625, 0.6667, 0.625, 1.0, 0.5833, 1.0, 0.7917, 0.2917, 0.75, 0.2917, 0.75, 0.25, 0.7917, 0.25, 0.7917, 0.3333, 0.7917, 0.6667, 0.75, 0.6667, 0.75, 0.3333, 0.7083, 0.2917, 0.6667, 0.2917, 0.6667, 0.25, 0.7083, 0.25, 0.7083, 0.2083, 0.6667, 0.2083, 0.6667, 0.1667, 0.7083, 0.1667, 0.7083, 0.125, 0.6667, 0.125, 0.6667, 0.08333, 0.7083, 0.08333, 0.375, 0.2917, 0.4167, 0.2917, 0.4167, 0.3333, 0.375, 0.3333, 0.4583, 0.2917, 0.5, 0.2917, 0.5, 0.3333, 0.4583, 0.3333, 0.5417, 0.2917, 0.5833, 0.2917, 0.5833, 0.3333, 0.5417, 0.3333, 0.375, 0.04167, 0.4167, 0.04167, 0.4167, 0.08333, 0.375, 0.08333, 0.375, 0.125, 0.4167, 0.125, 0.4167, 0.1667, 0.375, 0.1667, 0.375, 0.2083, 0.4167, 0.2083, 0.4167, 0.25, 0.375, 0.25, 0.4583, 0.04167, 0.5, 0.04167, 0.5, 0.08333, 0.4583, 0.08333, 0.4583, 0.125, 0.5, 0.125, 0.5, 0.1667, 0.4583, 0.1667, 0.4583, 0.2083, 0.5, 0.2083, 0.5, 0.25, 0.4583, 0.25, 0.5417, 0.04167, 0.5833, 0.04167, 0.5833, 0.08333, 0.5417, 0.08333, 0.5417, 0.125, 0.5833, 0.125, 0.5833, 0.1667, 0.5417, 0.1667, 0.5417, 0.2083, 0.5833, 0.2083, 0.5833, 0.25, 0.5417, 0.25, 0.625, 0.04167, 0.6667, 0.04167, 0.6667, 0.08333, 0.625, 0.08333, 0.625, 0.125, 0.6667, 0.125, 0.6667, 0.1667, 0.625, 0.1667, 0.625, 0.2083, 0.6667, 0.2083, 0.6667, 0.25, 0.625, 0.25, 0.2917, 0.375, 0.25, 0.375, 0.25, 0.3333, 0.2917, 0.3333, 0.2083, 0.375, 0.1667, 0.375, 0.1667, 0.3333, 0.2083, 0.3333, 0.125, 0.375, 0.08333, 0.375, 0.08333, 0.3333, 0.125, 0.3333, 0.2917, 0.625, 0.25, 0.625, 0.25, 0.5833, 0.2917, 0.5833, 0.2917, 0.5417, 0.25, 0.5417, 0.25, 0.5, 0.2917, 0.5, 0.2917, 0.4583, 0.25, 0.4583, 0.25, 0.4167, 0.2917, 0.4167, 0.2083, 0.625, 0.1667, 0.625, 0.1667, 0.5833, 0.2083, 0.5833, 0.2083, 0.5417, 0.1667, 0.5417, 0.1667, 0.5, 0.2083, 0.5, 0.2083, 0.4583, 0.1667, 0.4583, 0.1667, 0.4167, 0.2083, 0.4167, 0.125, 0.625, 0.08333, 0.625, 0.08333, 0.5833, 0.125, 0.5833, 0.125, 0.5417, 0.08333, 0.5417, 0.08333, 0.5, 0.125, 0.5, 0.125, 0.4583, 0.08333, 0.4583, 0.08333, 0.4167, 0.125, 0.4167, 0.04167, 0.625, 0.0, 0.625, 0.0, 0.5833, 0.04167, 0.5833, 0.04167, 0.5417, 0.0, 0.5417, 1.987e-08, 0.5, 0.04167, 0.5, 0.04167, 0.4583, 1.987e-08, 0.4583, 1.987e-08, 0.4167, 0.04167, 0.4167, 0.2917, 0.2917, 0.2917, 0.25, 0.3333, 0.25, 0.3333, 0.2917, 0.2917, 0.2083, 0.2917, 0.1667, 0.3333, 0.1667, 0.3333, 0.2083, 0.2917, 0.125, 0.2917, 0.08333, 0.3333, 0.08333, 0.3333, 0.125, 0.04167, 0.2917, 0.04167, 0.25, 0.08333, 0.25, 0.08333, 0.2917, 0.125, 0.2917, 0.125, 0.25, 0.1667, 0.25, 0.1667, 0.2917, 0.2083, 0.2917, 0.2083, 0.25, 0.25, 0.25, 0.25, 0.2917, 0.04167, 0.2083, 0.04167, 0.1667, 0.08333, 0.1667, 0.08333, 0.2083, 0.125, 0.2083, 0.125, 0.1667, 0.1667, 0.1667, 0.1667, 0.2083, 0.2083, 0.2083, 0.2083, 0.1667, 0.25, 0.1667, 0.25, 0.2083, 0.04167, 0.125, 0.04167, 0.08333, 0.08333, 0.08333, 0.08333, 0.125, 0.125, 0.125, 0.125, 0.08333, 0.1667, 0.08333, 0.1667, 0.125, 0.2083, 0.125, 0.2083, 0.08333, 0.25, 0.08333, 0.25, 0.125, 0.04167, 0.04167, 0.04167, 6.954e-08, 0.08333, 3.974e-08, 0.08333, 0.04167, 0.125, 0.04167, 0.125, 3.974e-08, 0.1667, 3.974e-08, 0.1667, 0.04167, 0.2083, 0.04167, 0.2083, 1.987e-08, 0.25, 1.987e-08, 0.25, 0.04167, 0.625, 0.625, 0.625, 0.5833, 0.6667, 0.5833, 0.6667, 0.625, 0.625, 0.5417, 0.625, 0.5, 0.6667, 0.5, 0.6667, 0.5417, 0.625, 0.4583, 0.625, 0.4167, 0.6667, 0.4167, 0.6667, 0.4583, 0.375, 0.625, 0.375, 0.5833, 0.4167, 0.5833, 0.4167, 0.625, 0.4583, 0.625, 0.4583, 0.5833, 0.5, 0.5833, 0.5, 0.625, 0.5417, 0.625, 0.5417, 0.5833, 0.5833, 0.5833, 0.5833, 0.625, 0.375, 0.5417, 0.375, 0.5, 0.4167, 0.5, 0.4167, 0.5417, 0.4583, 0.5417, 0.4583, 0.5, 0.5, 0.5, 0.5, 0.5417, 0.5417, 0.5417, 0.5417, 0.5, 0.5833, 0.5, 0.5833, 0.5417, 0.375, 0.4583, 0.375, 0.4167, 0.4167, 0.4167, 0.4167, 0.4583, 0.4583, 0.4583, 0.4583, 0.4167, 0.5, 0.4167, 0.5, 0.4583, 0.5417, 0.4583, 0.5417, 0.4167, 0.5833, 0.4167, 0.5833, 0.4583, 0.375, 0.375, 0.375, 0.3333, 0.4167, 0.3333, 0.4167, 0.375, 0.4583, 0.375, 0.4583, 0.3333, 0.5, 0.3333, 0.5, 0.375, 0.5417, 0.375, 0.5417, 0.3333, 0.5833, 0.3333, 0.5833, 0.375, 0.5417, 0.4167, 0.5417, 0.375, 0.5833, 0.375, 0.5833, 0.4167, 0.5, 0.4167, 0.5, 0.375, 0.5417, 0.375, 0.5417, 0.4167, 0.5, 0.375, 0.5, 0.3333, 0.5417, 0.3333, 0.5417, 0.375, 0.4583, 0.4167, 0.4583, 0.375, 0.5, 0.375, 0.5, 0.4167, 0.4167, 0.4167, 0.4167, 0.375, 0.4583, 0.375, 0.4583, 0.4167, 0.4167, 0.375, 0.4167, 0.3333, 0.4583, 0.3333, 0.4583, 0.375, 0.375, 0.4167, 0.375, 0.375, 0.4167, 0.375, 0.4167, 0.4167, 0.3333, 0.4167, 0.3333, 0.375, 0.375, 0.375, 0.375, 0.4167, 0.3333, 0.375, 0.3333, 0.3333, 0.375, 0.3333, 0.375, 0.375, 0.5417, 0.5, 0.5417, 0.4583, 0.5833, 0.4583, 0.5833, 0.5, 0.5, 0.5, 0.5, 0.4583, 0.5417, 0.4583, 0.5417, 0.5, 0.5, 0.4583, 0.5, 0.4167, 0.5417, 0.4167, 0.5417, 0.4583, 0.4583, 0.5, 0.4583, 0.4583, 0.5, 0.4583, 0.5, 0.5, 0.4167, 0.5, 0.4167, 0.4583, 0.4583, 0.4583, 0.4583, 0.5, 0.4167, 0.4583, 0.4167, 0.4167, 0.4583, 0.4167, 0.4583, 0.4583, 0.375, 0.5, 0.375, 0.4583, 0.4167, 0.4583, 0.4167, 0.5, 0.3333, 0.5, 0.3333, 0.4583, 0.375, 0.4583, 0.375, 0.5, 0.3333, 0.4583, 0.3333, 0.4167, 0.375, 0.4167, 0.375, 0.4583, 0.5417, 0.5833, 0.5417, 0.5417, 0.5833, 0.5417, 0.5833, 0.5833, 0.5, 0.5833, 0.5, 0.5417, 0.5417, 0.5417, 0.5417, 0.5833, 0.5, 0.5417, 0.5, 0.5, 0.5417, 0.5, 0.5417, 0.5417, 0.4583, 0.5833, 0.4583, 0.5417, 0.5, 0.5417, 0.5, 0.5833, 0.4167, 0.5833, 0.4167, 0.5417, 0.4583, 0.5417, 0.4583, 0.5833, 0.4167, 0.5417, 0.4167, 0.5, 0.4583, 0.5, 0.4583, 0.5417, 0.375, 0.5833, 0.375, 0.5417, 0.4167, 0.5417, 0.4167, 0.5833, 0.3333, 0.5833, 0.3333, 0.5417, 0.375, 0.5417, 0.375, 0.5833, 0.3333, 0.5417, 0.3333, 0.5, 0.375, 0.5, 0.375, 0.5417, 0.5417, 0.6667, 0.5417, 0.625, 0.5833, 0.625, 0.5833, 0.6667, 0.5, 0.6667, 0.5, 0.625, 0.5417, 0.625, 0.5417, 0.6667, 0.5, 0.625, 0.5, 0.5833, 0.5417, 0.5833, 0.5417, 0.625, 0.4583, 0.6667, 0.4583, 0.625, 0.5, 0.625, 0.5, 0.6667, 0.4167, 0.6667, 0.4167, 0.625, 0.4583, 0.625, 0.4583, 0.6667, 0.4167, 0.625, 0.4167, 0.5833, 0.4583, 0.5833, 0.4583, 0.625, 0.375, 0.6667, 0.375, 0.625, 0.4167, 0.625, 0.4167, 0.6667, 0.3333, 0.6667, 0.3333, 0.625, 0.375, 0.625, 0.375, 0.6667, 0.3333, 0.625, 0.3333, 0.5833, 0.375, 0.5833, 0.375, 0.625, 0.625, 0.5, 0.625, 0.4583, 0.6667, 0.4583, 0.6667, 0.5, 0.5833, 0.5, 0.5833, 0.4583, 0.625, 0.4583, 0.625, 0.5, 0.5833, 0.4583, 0.5833, 0.4167, 0.625, 0.4167, 0.625, 0.4583, 0.625, 0.5833, 0.625, 0.5417, 0.6667, 0.5417, 0.6667, 0.5833, 0.5833, 0.5833, 0.5833, 0.5417, 0.625, 0.5417, 0.625, 0.5833, 0.5833, 0.5417, 0.5833, 0.5, 0.625, 0.5, 0.625, 0.5417, 0.625, 0.6667, 0.625, 0.625, 0.6667, 0.625, 0.6667, 0.6667, 0.5833, 0.6667, 0.5833, 0.625, 0.625, 0.625, 0.625, 0.6667, 0.5833, 0.625, 0.5833, 0.5833, 0.625, 0.5833, 0.625, 0.625, 0.2083, 0.08333, 0.2083, 0.04167, 0.25, 0.04167, 0.25, 0.08333, 0.1667, 0.08333, 0.1667, 0.04167, 0.2083, 0.04167, 0.2083, 0.08333, 0.1667, 0.04167, 0.1667, 3.974e-08, 0.2083, 1.987e-08, 0.2083, 0.04167, 0.125, 0.08333, 0.125, 0.04167, 0.1667, 0.04167, 0.1667, 0.08333, 0.08333, 0.08333, 0.08333, 0.04167, 0.125, 0.04167, 0.125, 0.08333, 0.08333, 0.04167, 0.08333, 3.974e-08, 0.125, 3.974e-08, 0.125, 0.04167, 0.04167, 0.08333, 0.04167, 0.04167, 0.08333, 0.04167, 0.08333, 0.08333, 1.987e-08, 0.08333, 1.987e-08, 0.04167, 0.04167, 0.04167, 0.04167, 0.08333, 1.987e-08, 0.04167, 0.0, 6.954e-08, 0.04167, 6.954e-08, 0.04167, 0.04167, 0.2083, 0.1667, 0.2083, 0.125, 0.25, 0.125, 0.25, 0.1667, 0.1667, 0.1667, 0.1667, 0.125, 0.2083, 0.125, 0.2083, 0.1667, 0.1667, 0.125, 0.1667, 0.08333, 0.2083, 0.08333, 0.2083, 0.125, 0.125, 0.1667, 0.125, 0.125, 0.1667, 0.125, 0.1667, 0.1667, 0.08333, 0.1667, 0.08333, 0.125, 0.125, 0.125, 0.125, 0.1667, 0.08333, 0.125, 0.08333, 0.08333, 0.125, 0.08333, 0.125, 0.125, 0.04167, 0.1667, 0.04167, 0.125, 0.08333, 0.125, 0.08333, 0.1667, 1.987e-08, 0.1667, 1.987e-08, 0.125, 0.04167, 0.125, 0.04167, 0.1667, 1.987e-08, 0.125, 1.987e-08, 0.08333, 0.04167, 0.08333, 0.04167, 0.125, 0.2083, 0.25, 0.2083, 0.2083, 0.25, 0.2083, 0.25, 0.25, 0.1667, 0.25, 0.1667, 0.2083, 0.2083, 0.2083, 0.2083, 0.25, 0.1667, 0.2083, 0.1667, 0.1667, 0.2083, 0.1667, 0.2083, 0.2083, 0.125, 0.25, 0.125, 0.2083, 0.1667, 0.2083, 0.1667, 0.25, 0.08333, 0.25, 0.08333, 0.2083, 0.125, 0.2083, 0.125, 0.25, 0.08333, 0.2083, 0.08333, 0.1667, 0.125, 0.1667, 0.125, 0.2083, 0.04167, 0.25, 0.04167, 0.2083, 0.08333, 0.2083, 0.08333, 0.25, 1.987e-08, 0.25, 1.987e-08, 0.2083, 0.04167, 0.2083, 0.04167, 0.25, 1.987e-08, 0.2083, 1.987e-08, 0.1667, 0.04167, 0.1667, 0.04167, 0.2083, 0.2083, 0.3333, 0.2083, 0.2917, 0.25, 0.2917, 0.25, 0.3333, 0.1667, 0.3333, 0.1667, 0.2917, 0.2083, 0.2917, 0.2083, 0.3333, 0.1667, 0.2917, 0.1667, 0.25, 0.2083, 0.25, 0.2083, 0.2917, 0.125, 0.3333, 0.125, 0.2917, 0.1667, 0.2917, 0.1667, 0.3333, 0.08333, 0.3333, 0.08333, 0.2917, 0.125, 0.2917, 0.125, 0.3333, 0.08333, 0.2917, 0.08333, 0.25, 0.125, 0.25, 0.125, 0.2917, 0.04167, 0.3333, 0.04167, 0.2917, 0.08333, 0.2917, 0.08333, 0.3333, 3.974e-08, 0.3333, 1.987e-08, 0.2917, 0.04167, 0.2917, 0.04167, 0.3333, 1.987e-08, 0.2917, 1.987e-08, 0.25, 0.04167, 0.25, 0.04167, 0.2917, 0.2917, 0.1667, 0.2917, 0.125, 0.3333, 0.125, 0.3333, 0.1667, 0.25, 0.1667, 0.25, 0.125, 0.2917, 0.125, 0.2917, 0.1667, 0.25, 0.125, 0.25, 0.08333, 0.2917, 0.08333, 0.2917, 0.125, 0.2917, 0.25, 0.2917, 0.2083, 0.3333, 0.2083, 0.3333, 0.25, 0.25, 0.25, 0.25, 0.2083, 0.2917, 0.2083, 0.2917, 0.25, 0.25, 0.2083, 0.25, 0.1667, 0.2917, 0.1667, 0.2917, 0.2083, 0.2917, 0.3333, 0.2917, 0.2917, 0.3333, 0.2917, 0.3333, 0.3333, 0.25, 0.3333, 0.25, 0.2917, 0.2917, 0.2917, 0.2917, 0.3333, 0.25, 0.2917, 0.25, 0.25, 0.2917, 0.25, 0.2917, 0.2917, 0.08333, 0.4583, 0.04167, 0.4583, 0.04167, 0.4167, 0.08333, 0.4167, 0.08333, 0.5, 0.04167, 0.5, 0.04167, 0.4583, 0.08333, 0.4583, 0.04167, 0.5, 1.987e-08, 0.5, 1.987e-08, 0.4583, 0.04167, 0.4583, 0.08333, 0.5417, 0.04167, 0.5417, 0.04167, 0.5, 0.08333, 0.5, 0.08333, 0.5833, 0.04167, 0.5833, 0.04167, 0.5417, 0.08333, 0.5417, 0.04167, 0.5833, 0.0, 0.5833, 0.0, 0.5417, 0.04167, 0.5417, 0.08333, 0.625, 0.04167, 0.625, 0.04167, 0.5833, 0.08333, 0.5833, 0.08333, 0.6667, 0.04167, 0.6667, 0.04167, 0.625, 0.08333, 0.625, 0.04167, 0.6667, 1.987e-08, 0.6667, 0.0, 0.625, 0.04167, 0.625, 0.1667, 0.4583, 0.125, 0.4583, 0.125, 0.4167, 0.1667, 0.4167, 0.1667, 0.5, 0.125, 0.5, 0.125, 0.4583, 0.1667, 0.4583, 0.125, 0.5, 0.08333, 0.5, 0.08333, 0.4583, 0.125, 0.4583, 0.1667, 0.5417, 0.125, 0.5417, 0.125, 0.5, 0.1667, 0.5, 0.1667, 0.5833, 0.125, 0.5833, 0.125, 0.5417, 0.1667, 0.5417, 0.125, 0.5833, 0.08333, 0.5833, 0.08333, 0.5417, 0.125, 0.5417, 0.1667, 0.625, 0.125, 0.625, 0.125, 0.5833, 0.1667, 0.5833, 0.1667, 0.6667, 0.125, 0.6667, 0.125, 0.625, 0.1667, 0.625, 0.125, 0.6667, 0.08333, 0.6667, 0.08333, 0.625, 0.125, 0.625, 0.25, 0.4583, 0.2083, 0.4583, 0.2083, 0.4167, 0.25, 0.4167, 0.25, 0.5, 0.2083, 0.5, 0.2083, 0.4583, 0.25, 0.4583, 0.2083, 0.5, 0.1667, 0.5, 0.1667, 0.4583, 0.2083, 0.4583, 0.25, 0.5417, 0.2083, 0.5417, 0.2083, 0.5, 0.25, 0.5, 0.25, 0.5833, 0.2083, 0.5833, 0.2083, 0.5417, 0.25, 0.5417, 0.2083, 0.5833, 0.1667, 0.5833, 0.1667, 0.5417, 0.2083, 0.5417, 0.25, 0.625, 0.2083, 0.625, 0.2083, 0.5833, 0.25, 0.5833, 0.25, 0.6667, 0.2083, 0.6667, 0.2083, 0.625, 0.25, 0.625, 0.2083, 0.6667, 0.1667, 0.6667, 0.1667, 0.625, 0.2083, 0.625, 0.3333, 0.4583, 0.2917, 0.4583, 0.2917, 0.4167, 0.3333, 0.4167, 0.3333, 0.5, 0.2917, 0.5, 0.2917, 0.4583, 0.3333, 0.4583, 0.2917, 0.5, 0.25, 0.5, 0.25, 0.4583, 0.2917, 0.4583, 0.3333, 0.5417, 0.2917, 0.5417, 0.2917, 0.5, 0.3333, 0.5, 0.3333, 0.5833, 0.2917, 0.5833, 0.2917, 0.5417, 0.3333, 0.5417, 0.2917, 0.5833, 0.25, 0.5833, 0.25, 0.5417, 0.2917, 0.5417, 0.3333, 0.625, 0.2917, 0.625, 0.2917, 0.5833, 0.3333, 0.5833, 0.3333, 0.6667, 0.2917, 0.6667, 0.2917, 0.625, 0.3333, 0.625, 0.2917, 0.6667, 0.25, 0.6667, 0.25, 0.625, 0.2917, 0.625, 0.1667, 0.375, 0.125, 0.375, 0.125, 0.3333, 0.1667, 0.3333, 0.1667, 0.4167, 0.125, 0.4167, 0.125, 0.375, 0.1667, 0.375, 0.125, 0.4167, 0.08333, 0.4167, 0.08333, 0.375, 0.125, 0.375, 0.25, 0.375, 0.2083, 0.375, 0.2083, 0.3333, 0.25, 0.3333, 0.25, 0.4167, 0.2083, 0.4167, 0.2083, 0.375, 0.25, 0.375, 0.2083, 0.4167, 0.1667, 0.4167, 0.1667, 0.375, 0.2083, 0.375, 0.3333, 0.375, 0.2917, 0.375, 0.2917, 0.3333, 0.3333, 0.3333, 0.3333, 0.4167, 0.2917, 0.4167, 0.2917, 0.375, 0.3333, 0.375, 0.2917, 0.4167, 0.25, 0.4167, 0.25, 0.375, 0.2917, 0.375, 0.5833, 0.2083, 0.625, 0.2083, 0.625, 0.25, 0.5833, 0.25, 0.5833, 0.1667, 0.625, 0.1667, 0.625, 0.2083, 0.5833, 0.2083, 0.625, 0.1667, 0.6667, 0.1667, 0.6667, 0.2083, 0.625, 0.2083, 0.5833, 0.125, 0.625, 0.125, 0.625, 0.1667, 0.5833, 0.1667, 0.5833, 0.08333, 0.625, 0.08333, 0.625, 0.125, 0.5833, 0.125, 0.625, 0.08333, 0.6667, 0.08333, 0.6667, 0.125, 0.625, 0.125, 0.5833, 0.04167, 0.625, 0.04167, 0.625, 0.08333, 0.5833, 0.08333, 0.5833, 1.987e-08, 0.625, 0.0, 0.625, 0.04167, 0.5833, 0.04167, 0.625, 0.0, 0.6667, 0.0, 0.6667, 0.04167, 0.625, 0.04167, 0.5, 0.2083, 0.5417, 0.2083, 0.5417, 0.25, 0.5, 0.25, 0.5, 0.1667, 0.5417, 0.1667, 0.5417, 0.2083, 0.5, 0.2083, 0.5417, 0.1667, 0.5833, 0.1667, 0.5833, 0.2083, 0.5417, 0.2083, 0.5, 0.125, 0.5417, 0.125, 0.5417, 0.1667, 0.5, 0.1667, 0.5, 0.08333, 0.5417, 0.08333, 0.5417, 0.125, 0.5, 0.125, 0.5417, 0.08333, 0.5833, 0.08333, 0.5833, 0.125, 0.5417, 0.125, 0.5, 0.04167, 0.5417, 0.04167, 0.5417, 0.08333, 0.5, 0.08333, 0.5, 1.987e-08, 0.5417, 1.987e-08, 0.5417, 0.04167, 0.5, 0.04167, 0.5417, 1.987e-08, 0.5833, 1.987e-08, 0.5833, 0.04167, 0.5417, 0.04167, 0.4167, 0.2083, 0.4583, 0.2083, 0.4583, 0.25, 0.4167, 0.25, 0.4167, 0.1667, 0.4583, 0.1667, 0.4583, 0.2083, 0.4167, 0.2083, 0.4583, 0.1667, 0.5, 0.1667, 0.5, 0.2083, 0.4583, 0.2083, 0.4167, 0.125, 0.4583, 0.125, 0.4583, 0.1667, 0.4167, 0.1667, 0.4167, 0.08333, 0.4583, 0.08333, 0.4583, 0.125, 0.4167, 0.125, 0.4583, 0.08333, 0.5, 0.08333, 0.5, 0.125, 0.4583, 0.125, 0.4167, 0.04167, 0.4583, 0.04167, 0.4583, 0.08333, 0.4167, 0.08333, 0.4167, 1.987e-08, 0.4583, 1.987e-08, 0.4583, 0.04167, 0.4167, 0.04167, 0.4583, 1.987e-08, 0.5, 1.987e-08, 0.5, 0.04167, 0.4583, 0.04167, 0.3333, 0.2083, 0.375, 0.2083, 0.375, 0.25, 0.3333, 0.25, 0.3333, 0.1667, 0.375, 0.1667, 0.375, 0.2083, 0.3333, 0.2083, 0.375, 0.1667, 0.4167, 0.1667, 0.4167, 0.2083, 0.375, 0.2083, 0.3333, 0.125, 0.375, 0.125, 0.375, 0.1667, 0.3333, 0.1667, 0.3333, 0.08333, 0.375, 0.08333, 0.375, 0.125, 0.3333, 0.125, 0.375, 0.08333, 0.4167, 0.08333, 0.4167, 0.125, 0.375, 0.125, 0.3333, 0.04167, 0.375, 0.04167, 0.375, 0.08333, 0.3333, 0.08333, 0.3333, 3.974e-08, 0.375, 3.974e-08, 0.375, 0.04167, 0.3333, 0.04167, 0.375, 3.974e-08, 0.4167, 1.987e-08, 0.4167, 0.04167, 0.375, 0.04167, 0.5, 0.2917, 0.5417, 0.2917, 0.5417, 0.3333, 0.5, 0.3333, 0.5, 0.25, 0.5417, 0.25, 0.5417, 0.2917, 0.5, 0.2917, 0.5417, 0.25, 0.5833, 0.25, 0.5833, 0.2917, 0.5417, 0.2917, 0.4167, 0.2917, 0.4583, 0.2917, 0.4583, 0.3333, 0.4167, 0.3333, 0.4167, 0.25, 0.4583, 0.25, 0.4583, 0.2917, 0.4167, 0.2917, 0.4583, 0.25, 0.5, 0.25, 0.5, 0.2917, 0.4583, 0.2917, 0.3333, 0.2917, 0.375, 0.2917, 0.375, 0.3333, 0.3333, 0.3333, 0.3333, 0.25, 0.375, 0.25, 0.375, 0.2917, 0.3333, 0.2917, 0.375, 0.25, 0.4167, 0.25, 0.4167, 0.2917, 0.375, 0.2917, 0.75, 0.125, 0.7083, 0.125, 0.7083, 0.08333, 0.75, 0.08333, 0.75, 0.1667, 0.7083, 0.1667, 0.7083, 0.125, 0.75, 0.125, 0.7083, 0.1667, 0.6667, 0.1667, 0.6667, 0.125, 0.7083, 0.125, 0.75, 0.2083, 0.7083, 0.2083, 0.7083, 0.1667, 0.75, 0.1667, 0.75, 0.25, 0.7083, 0.25, 0.7083, 0.2083, 0.75, 0.2083, 0.7083, 0.25, 0.6667, 0.25, 0.6667, 0.2083, 0.7083, 0.2083, 0.75, 0.2917, 0.7083, 0.2917, 0.7083, 0.25, 0.75, 0.25, 0.75, 0.3333, 0.7083, 0.3333, 0.7083, 0.2917, 0.75, 0.2917, 0.7083, 0.3333, 0.6667, 0.3333, 0.6667, 0.2917, 0.7083, 0.2917, 0.75, 0.3333, 0.75, 0.6667, 0.7083, 0.6667, 0.7083, 0.3333, 0.8333, 0.1667, 0.7917, 0.1667, 0.7917, 0.125, 0.8333, 0.125, 0.7917, 0.1667, 0.75, 0.1667, 0.75, 0.125, 0.7917, 0.125, 0.3333, 1.0, 0.3333, 0.6667, 0.375, 0.6667, 0.375, 1.0, 0.375, 1.0, 0.375, 0.6667, 0.4167, 0.6667, 0.4167, 1.0, 0.4167, 1.0, 0.4167, 0.6667, 0.4583, 0.6667, 0.4583, 1.0, 0.8333, 0.2917, 0.7917, 0.2917, 0.7917, 0.25, 0.8333, 0.25, 0.8333, 0.3333, 0.7917, 0.3333, 0.7917, 0.2917, 0.8333, 0.2917, 0.7917, 0.3333, 0.75, 0.3333, 0.75, 0.2917, 0.7917, 0.2917, 0.9167, 0.125, 0.875, 0.125, 0.875, 0.08333, 0.9167, 0.08333, 0.9167, 0.1667, 0.875, 0.1667, 0.875, 0.125, 0.9167, 0.125, 0.875, 0.1667, 0.8333, 0.1667, 0.8333, 0.125, 0.875, 0.125, 0.9167, 0.2083, 0.875, 0.2083, 0.875, 0.1667, 0.9167, 0.1667, 0.9167, 0.25, 0.875, 0.25, 0.875, 0.2083, 0.9167, 0.2083, 0.7917, 1.0, 0.7917, 0.6667, 0.8333, 0.6667, 0.8333, 1.0, 0.9167, 0.2917, 0.875, 0.2917, 0.875, 0.25, 0.9167, 0.25, 0.9167, 0.3333, 0.875, 0.3333, 0.875, 0.2917, 0.9167, 0.2917, 0.875, 0.3333, 0.8333, 0.3333, 0.8333, 0.2917, 0.875, 0.2917, 1.0, 0.125, 0.9583, 0.125, 0.9583, 0.08333, 1.0, 0.08333, 1.0, 0.1667, 0.9583, 0.1667, 0.9583, 0.125, 1.0, 0.125, 0.9583, 0.1667, 0.9167, 0.1667, 0.9167, 0.125, 0.9583, 0.125, 1.0, 0.2083, 0.9583, 0.2083, 0.9583, 0.1667, 1.0, 0.1667, 1.0, 0.25, 0.9583, 0.25, 0.9583, 0.2083, 1.0, 0.2083, 0.9583, 0.25, 0.9167, 0.25, 0.9167, 0.2083, 0.9583, 0.2083, 1.0, 0.2917, 0.9583, 0.2917, 0.9583, 0.25, 1.0, 0.25, 1.0, 0.3333, 0.9583, 0.3333, 0.9583, 0.2917, 1.0, 0.2917, 0.9583, 0.3333, 0.9167, 0.3333, 0.9167, 0.2917, 0.9583, 0.2917, 0.8333, 0.04167, 0.7917, 0.04167, 0.7917, 1.987e-08, 0.8333, 1.987e-08, 0.7083, 0.3333, 0.7083, 0.6667, 0.6667, 0.6667, 0.6667, 0.3333, 1.0, 0.3333, 1.0, 0.6667, 0.9583, 0.6667, 0.9583, 0.3333, 0.9167, 0.04167, 0.875, 0.04167, 0.875, 1.987e-08, 0.9167, 1.987e-08, 0.9167, 0.08333, 0.875, 0.08333, 0.875, 0.04167, 0.9167, 0.04167, 0.9583, 0.3333, 0.9583, 0.6667, 0.9167, 0.6667, 0.9167, 0.3333, 1.0, 0.04167, 0.9583, 0.04167, 0.9583, 1.987e-08, 1.0, 0.0, 1.0, 0.08333, 0.9583, 0.08333, 0.9583, 0.04167, 1.0, 0.04167, 0.9583, 0.08333, 0.9167, 0.08333, 0.9167, 0.04167, 0.9583, 0.04167, 0.25, 0.875, 0.2917, 0.875, 0.2917, 0.9167, 0.25, 0.9167, 0.25, 0.8333, 0.2917, 0.8333, 0.2917, 0.875, 0.25, 0.875, 0.2917, 0.8333, 0.3333, 0.8333, 0.3333, 0.875, 0.2917, 0.875, 0.25, 0.7917, 0.2917, 0.7917, 0.2917, 0.8333, 0.25, 0.8333, 0.25, 0.75, 0.2917, 0.75, 0.2917, 0.7917, 0.25, 0.7917, 0.2917, 0.75, 0.3333, 0.75, 0.3333, 0.7917, 0.2917, 0.7917, 0.25, 0.7083, 0.2917, 0.7083, 0.2917, 0.75, 0.25, 0.75, 0.25, 0.6667, 0.2917, 0.6667, 0.2917, 0.7083, 0.25, 0.7083, 0.2917, 0.6667, 0.3333, 0.6667, 0.3333, 0.7083, 0.2917, 0.7083, 0.8333, 0.3333, 0.875, 0.3333, 0.875, 0.6667, 0.8333, 0.6667, 0.7917, 0.3333, 0.8333, 0.3333, 0.8333, 0.6667, 0.7917, 0.6667, 0.6667, 1.0, 0.6667, 0.6667, 0.7083, 0.6667, 0.7083, 1.0, 0.1667, 0.7917, 0.2083, 0.7917, 0.2083, 0.8333, 0.1667, 0.8333, 0.5, 1.0, 0.4583, 1.0, 0.4583, 0.6667, 0.5, 0.6667, 0.5, 1.0, 0.5, 0.6667, 0.5417, 0.6667, 0.5417, 1.0, 0.5417, 0.6667, 0.5833, 0.6667, 0.5833, 1.0, 0.5417, 1.0, 0.1667, 0.6667, 0.2083, 0.6667, 0.2083, 0.7083, 0.1667, 0.7083, 0.2083, 0.6667, 0.25, 0.6667, 0.25, 0.7083, 0.2083, 0.7083, 0.08333, 0.875, 0.125, 0.875, 0.125, 0.9167, 0.08333, 0.9167, 0.08333, 0.8333, 0.125, 0.8333, 0.125, 0.875, 0.08333, 0.875, 0.7083, 1.0, 0.7083, 0.6667, 0.75, 0.6667, 0.75, 1.0, 0.08333, 0.7917, 0.125, 0.7917, 0.125, 0.8333, 0.08333, 0.8333, 0.08333, 0.75, 0.125, 0.75, 0.125, 0.7917, 0.08333, 0.7917, 0.625, 0.6667, 0.6667, 0.6667, 0.6667, 1.0, 0.625, 1.0, 0.08333, 0.7083, 0.125, 0.7083, 0.125, 0.75, 0.08333, 0.75, 0.08333, 0.6667, 0.125, 0.6667, 0.125, 0.7083, 0.08333, 0.7083, 0.125, 0.6667, 0.1667, 0.6667, 0.1667, 0.7083, 0.125, 0.7083, 1.987e-08, 0.875, 0.04167, 0.875, 0.04167, 0.9167, 2.98e-08, 0.9167, 1.987e-08, 0.8333, 0.04167, 0.8333, 0.04167, 0.875, 1.987e-08, 0.875, 0.04167, 0.8333, 0.08333, 0.8333, 0.08333, 0.875, 0.04167, 0.875, 1.987e-08, 0.7917, 0.04167, 0.7917, 0.04167, 0.8333, 1.987e-08, 0.8333, 1.987e-08, 0.75, 0.04167, 0.75, 0.04167, 0.7917, 1.987e-08, 0.7917, 0.04167, 0.75, 0.08333, 0.75, 0.08333, 0.7917, 0.04167, 0.7917, 1.987e-08, 0.7083, 0.04167, 0.7083, 0.04167, 0.75, 1.987e-08, 0.75, 0.0, 0.6667, 0.04167, 0.6667, 0.04167, 0.7083, 1.987e-08, 0.7083, 0.04167, 0.6667, 0.08333, 0.6667, 0.08333, 0.7083, 0.04167, 0.7083, 0.1667, 0.9583, 0.2083, 0.9583, 0.2083, 1.0, 0.1667, 1.0, 0.1667, 0.9167, 0.2083, 0.9167, 0.2083, 0.9583, 0.1667, 0.9583, 0.2083, 0.9167, 0.25, 0.9167, 0.25, 0.9583, 0.2083, 0.9583, 0.08333, 0.9583, 0.125, 0.9583, 0.125, 1.0, 0.08333, 1.0, 0.08333, 0.9167, 0.125, 0.9167, 0.125, 0.9583, 0.08333, 0.9583, 0.125, 0.9167, 0.1667, 0.9167, 0.1667, 0.9583, 0.125, 0.9583, 4.967e-08, 0.9583, 0.04167, 0.9583, 0.04167, 1.0, 4.967e-08, 1.0, 2.98e-08, 0.9167, 0.04167, 0.9167, 0.04167, 0.9583, 4.967e-08, 0.9583, 0.04167, 0.9167, 0.08333, 0.9167, 0.08333, 0.9583, 0.04167, 0.9583, 0.25, 0.9583, 0.2917, 0.9583, 0.2917, 1.0, 0.25, 1.0, 0.25, 0.9167, 0.2917, 0.9167, 0.2917, 0.9583, 0.25, 0.9583, 0.2917, 0.9167, 0.3333, 0.9167, 0.3333, 0.9583, 0.2917, 0.9583, 0.75, 0.04167, 0.7083, 0.04167, 0.7083, 4.967e-08, 0.75, 2.98e-08, 0.75, 0.08333, 0.7083, 0.08333, 0.7083, 0.04167, 0.75, 0.04167, 0.7083, 0.08333, 0.6667, 0.08333, 0.6667, 0.04167, 0.7083, 0.04167, 0.5833, 0.2917, 0.625, 0.2917, 0.625, 0.3333, 0.5833, 0.3333, 0.5833, 0.25, 0.625, 0.25, 0.625, 0.2917, 0.5833, 0.2917, 0.625, 0.25, 0.6667, 0.25, 0.6667, 0.2917, 0.625, 0.2917, 0.08333, 0.375, 0.04167, 0.375, 0.04167, 0.3333, 0.08333, 0.3333, 0.08333, 0.4167, 0.04167, 0.4167, 0.04167, 0.375, 0.08333, 0.375, 0.04167, 0.4167, 1.987e-08, 0.4167, 3.974e-08, 0.375, 0.04167, 0.375, 0.2917, 0.08333, 0.2917, 0.04167, 0.3333, 0.04167, 0.3333, 0.08333, 0.25, 0.08333, 0.25, 0.04167, 0.2917, 0.04167, 0.2917, 0.08333, 0.25, 0.04167, 0.25, 1.987e-08, 0.2917, 1.987e-08, 0.2917, 0.04167, 0.625, 0.4167, 0.625, 0.375, 0.6667, 0.375, 0.6667, 0.4167, 0.5833, 0.4167, 0.5833, 0.375, 0.625, 0.375, 0.625, 0.4167, 0.5833, 0.375, 0.5833, 0.3333, 0.625, 0.3333, 0.625, 0.375])
me_cube_002.materials.append(mat_material_001)
me_cube_002.use_remesh_preserve_volume = False
me_cube_002.use_remesh_preserve_attributes = False
me_cube_002.use_mirror_vertex_groups = False
me_cube_002.update()
me_cube_001 = bpy.data.meshes.new('Cube.001')
me_cube_001.from_pydata([(-1.0, -1.0, -1.0), (-1.0, -1.0, 1.0), (-1.0, 1.0, -1.0), (-1.0, 1.0, 1.0), (1.0, -1.0, -1.0), (1.0, -1.0, 1.0), (1.0, 1.0, -1.0), (1.0, 1.0, 1.0)], [], [(1, 3, 2, 0), (3, 7, 6, 2), (7, 5, 4, 6), (5, 1, 0, 4), (0, 2, 6, 4), (5, 7, 3, 1)])
_uv = me_cube_001.uv_layers.new(name='UVMap')
_uv.uv.foreach_set('vector', [0.3333, 0.3333, 0.3333, 3.974e-08, 0.6667, 0.0, 0.6667, 0.3333, 3.974e-08, 0.6667, 0.0, 0.3333, 0.3333, 0.3333, 0.3333, 0.6667, 1.291e-07, 0.3333, 0.0, 8.941e-08, 0.3333, 0.0, 0.3333, 0.3333, 0.3333, 0.3333, 0.6667, 0.3333, 0.6667, 0.6667, 0.3333, 0.6667, 1.0, 0.0, 1.0, 0.3333, 0.6667, 0.3333, 0.6667, 2.98e-08, 0.0, 0.6667, 0.3333, 0.6667, 0.3333, 1.0, 4.967e-08, 1.0])
me_cube_001.materials.append(mat_tiledfloormaterial)
me_cube_001.use_remesh_preserve_volume = False
me_cube_001.use_remesh_preserve_attributes = False
me_cube_001.use_mirror_vertex_groups = False
me_cube_001.update()

# ---- objects
ob_sun = bpy.data.objects.new('Sun', light_sun)
ob_decke = bpy.data.objects.new('Decke', me_cube_006)
ob_cube_004 = bpy.data.objects.new('Cube.004', me_cube_005)
ob_cube_003 = bpy.data.objects.new('Cube.003', me_cube_004)
ob_t_rwand = bpy.data.objects.new('Türwand', me_cube_003)
ob_fensterwand = bpy.data.objects.new('Fensterwand', me_cube_002)
ob_boden = bpy.data.objects.new('Boden', me_cube_001)

# ---- transforms, parenting, visibility, modifiers, constraints
ob_sun.location = (-44.71, 49.01, 0.2011)
ob_sun.lineart.crease_threshold = 0.0
ob_decke.location = (0.0, 0.0, 200.0)
ob_decke.scale = (150.0, 100.0, 0.2)
ob_decke.lineart.crease_threshold = 0.0
ob_cube_004.location = (-150.0, 0.0, 100.0)
ob_cube_004.rotation_euler = (1.571, -0.0, 1.571)
ob_cube_004.scale = (100.0, 100.0, 0.2)
ob_cube_004.lineart.crease_threshold = 0.0
ob_cube_003.location = (150.0, 0.0, 100.0)
ob_cube_003.rotation_euler = (1.571, -0.0, 1.571)
ob_cube_003.scale = (100.0, 100.0, 0.2)
ob_cube_003.lineart.crease_threshold = 0.0
ob_t_rwand.location = (0.0, 100.0, 100.0)
ob_t_rwand.rotation_euler = (1.571, -0.0, 0.0)
ob_t_rwand.scale = (150.0, 100.0, 0.2)
ob_t_rwand.lineart.crease_threshold = 0.0
ob_fensterwand.location = (0.0, -100.0, 100.0)
ob_fensterwand.rotation_euler = (1.571, -0.0, 0.0)
ob_fensterwand.scale = (150.0, 100.0, 0.2)
ob_fensterwand.lineart.crease_threshold = 0.0
ob_boden.location = (0.0, 0.0, 0.0)
ob_boden.scale = (150.0, 100.0, 0.2)
ob_boden.lineart.crease_threshold = 0.0

# ---- collection membership
col_collection_1.objects.link(ob_sun)
col_collection_1.objects.link(ob_decke)
col_collection_1.objects.link(ob_cube_004)
col_collection_1.objects.link(ob_cube_003)
col_collection_1.objects.link(ob_t_rwand)
col_collection_1.objects.link(ob_fensterwand)
col_collection_1.objects.link(ob_boden)

# ---- scene / render settings (as saved in the file)
scene.frame_start = 1; scene.frame_end = 250; scene.frame_set(1)
scene.render.engine = 'BLENDER_EEVEE_NEXT'
scene.render.resolution_percentage = 50
scene.render.dither_intensity = 0.0
scene.cycles.use_denoising = False
scene.cycles.samples = 128
scene.cycles.sampling_pattern = 'TABULATED_SOBOL'
scene.cycles.light_sampling_threshold = 0.0
scene.cycles.use_adaptive_sampling = False
scene.cycles.use_light_tree = False
scene.cycles.blur_glossy = 0.0
scene.cycles.sample_clamp_indirect = 0.0
scene.view_settings.view_transform = 'Standard'
bpy.context.view_layer.update()

# ---- added for rendering (the .blend has no active camera): camera
cam_auto = bpy.data.cameras.new('AutoCamera')
cam_auto.lens = 50.0
cam_auto.sensor_width = 36.0
cam_auto.clip_end = 6705.97
ob_auto_camera = bpy.data.objects.new('AutoCamera', cam_auto)
scene.collection.objects.link(ob_auto_camera)
ob_auto_camera.location = (382.108, -458.53, 405.687)
ob_auto_camera.rotation_euler = (1.09748, -7.21219e-08, 0.694738)
scene.camera = ob_auto_camera
bpy.context.view_layer.update()
